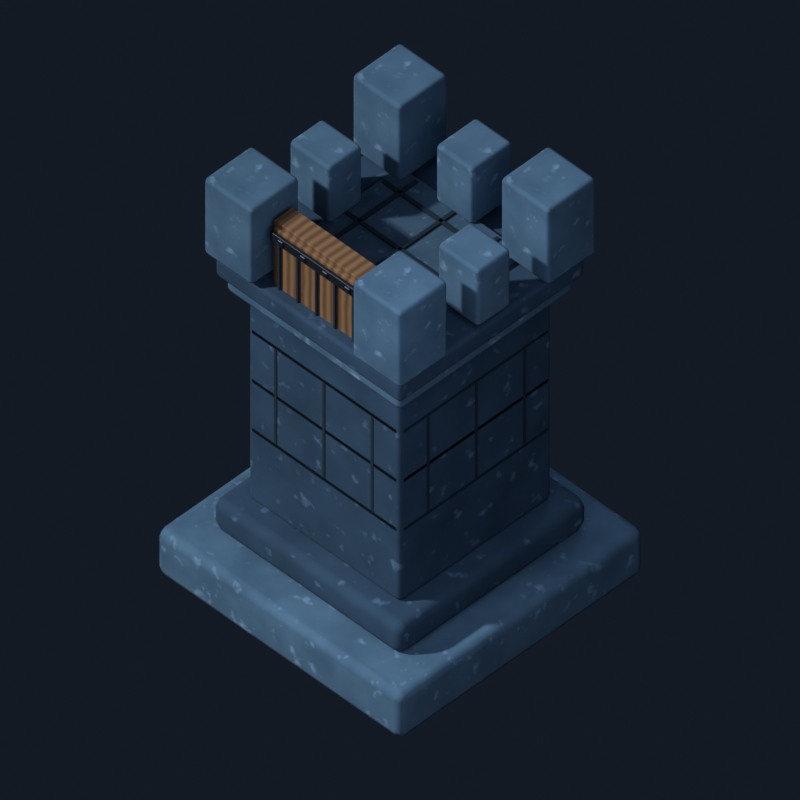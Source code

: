 # Source: v2-simple-base.blend  (saved by Blender 5.1.30; exported with 4.5.12 LTS)
import bpy
from mathutils import Matrix  # noqa: F401  (used for matrix-valued properties, if any)

bpy.ops.wm.read_factory_settings(use_empty=True)
scene = bpy.context.scene
scene.name = 'Scene'

# ---- collections
col_collection = bpy.data.collections.new('Collection'); scene.collection.children.link(col_collection)

# ---- materials (node trees are filled in below, after node groups)
mat_lit_cap_stone = bpy.data.materials.new('lit cap stone')
mat_lit_cap_stone.diffuse_color = (0.09, 0.18, 0.265, 1.0)
mat_navy_stone = bpy.data.materials.new('navy stone')
mat_navy_stone.diffuse_color = (0.03, 0.075, 0.13, 1.0)
mat_dark_seam = bpy.data.materials.new('dark seam')
mat_dark_seam.diffuse_color = (0.006, 0.018, 0.03, 1.0)
mat_courtyard_stone = bpy.data.materials.new('courtyard stone')
mat_courtyard_stone.diffuse_color = (0.055, 0.11, 0.165, 1.0)
mat_gate_wood = bpy.data.materials.new('gate wood')
mat_gate_wood.diffuse_color = (0.28, 0.14, 0.055, 1.0)
mat_gate_iron = bpy.data.materials.new('gate iron')
mat_gate_iron.diffuse_color = (0.06, 0.07, 0.085, 1.0)

# ---- material node trees
mat_lit_cap_stone.use_nodes = True; mat_lit_cap_stone.node_tree.nodes.clear()
_N = mat_lit_cap_stone.node_tree.nodes; _L = mat_lit_cap_stone.node_tree.links
n0 = _N.new('ShaderNodeOutputMaterial'); n0.name = 'Material Output'; n0.location = (0, 0)
n1 = _N.new('ShaderNodeBsdfPrincipled'); n1.name = 'Principled BSDF'; n1.location = (0, 0)
n1.inputs[2].default_value = 0.9
n2 = _N.new('ShaderNodeTexCoord'); n2.name = 'Texture Coordinate'; n2.location = (0, 0)
n3 = _N.new('ShaderNodeTexNoise'); n3.name = 'Noise Texture'; n3.location = (0, 0)
n3.width = 145
n3.inputs[2].default_value = 5.5
n3.inputs[3].default_value = 6.0
n4 = _N.new('ShaderNodeValToRGB'); n4.name = 'Color Ramp'; n4.location = (0, 0)
while len(n4.color_ramp.elements) > 1: n4.color_ramp.elements.remove(n4.color_ramp.elements[-1])
n4.color_ramp.elements[0].position = 0.25; n4.color_ramp.elements[0].color = (0.045, 0.1, 0.16, 1.0)
_e = n4.color_ramp.elements.new(0.75); _e.color = (0.09, 0.18, 0.265, 1.0)
n5 = _N.new('ShaderNodeTexNoise'); n5.name = 'Noise Texture.001'; n5.location = (0, 0)
n5.width = 145
n5.inputs[2].default_value = 17.6
n6 = _N.new('ShaderNodeValToRGB'); n6.name = 'Color Ramp.001'; n6.location = (0, 0)
while len(n6.color_ramp.elements) > 1: n6.color_ramp.elements.remove(n6.color_ramp.elements[-1])
n6.color_ramp.elements[0].position = 0.62; n6.color_ramp.elements[0].color = (0.0, 0.0, 0.0, 1.0)
_e = n6.color_ramp.elements.new(0.78); _e.color = (0.24, 0.36, 0.46, 1.0)
n7 = _N.new('ShaderNodeMixRGB'); n7.name = 'Mix (Legacy)'; n7.location = (0, 0)
n7.blend_type = 'ADD'
_L.new(n2.outputs[3], n3.inputs[0])
_L.new(n2.outputs[3], n5.inputs[0])
_L.new(n3.outputs[0], n4.inputs[0])
_L.new(n5.outputs[0], n6.inputs[0])
_L.new(n4.outputs[0], n7.inputs[1])
_L.new(n6.outputs[0], n7.inputs[2])
_L.new(n7.outputs[0], n1.inputs[0])
_L.new(n1.outputs[0], n0.inputs[0])
n0.is_active_output = True
mat_navy_stone.use_nodes = True; mat_navy_stone.node_tree.nodes.clear()
_N = mat_navy_stone.node_tree.nodes; _L = mat_navy_stone.node_tree.links
n0 = _N.new('ShaderNodeOutputMaterial'); n0.name = 'Material Output'; n0.location = (0, 0)
n1 = _N.new('ShaderNodeBsdfPrincipled'); n1.name = 'Principled BSDF'; n1.location = (0, 0)
n1.inputs[2].default_value = 0.9
n2 = _N.new('ShaderNodeTexCoord'); n2.name = 'Texture Coordinate'; n2.location = (0, 0)
n3 = _N.new('ShaderNodeTexNoise'); n3.name = 'Noise Texture'; n3.location = (0, 0)
n3.width = 145
n3.inputs[2].default_value = 4.5
n3.inputs[3].default_value = 6.0
n4 = _N.new('ShaderNodeValToRGB'); n4.name = 'Color Ramp'; n4.location = (0, 0)
while len(n4.color_ramp.elements) > 1: n4.color_ramp.elements.remove(n4.color_ramp.elements[-1])
n4.color_ramp.elements[0].position = 0.2; n4.color_ramp.elements[0].color = (0.012, 0.035, 0.065, 1.0)
_e = n4.color_ramp.elements.new(0.8); _e.color = (0.03, 0.075, 0.13, 1.0)
n5 = _N.new('ShaderNodeTexNoise'); n5.name = 'Noise Texture.001'; n5.location = (0, 0)
n5.width = 145
n5.inputs[2].default_value = 14.4
n6 = _N.new('ShaderNodeValToRGB'); n6.name = 'Color Ramp.001'; n6.location = (0, 0)
while len(n6.color_ramp.elements) > 1: n6.color_ramp.elements.remove(n6.color_ramp.elements[-1])
n6.color_ramp.elements[0].position = 0.62; n6.color_ramp.elements[0].color = (0.0, 0.0, 0.0, 1.0)
_e = n6.color_ramp.elements.new(0.78); _e.color = (0.16, 0.26, 0.36, 1.0)
n7 = _N.new('ShaderNodeMixRGB'); n7.name = 'Mix (Legacy)'; n7.location = (0, 0)
n7.blend_type = 'ADD'
_L.new(n2.outputs[3], n3.inputs[0])
_L.new(n2.outputs[3], n5.inputs[0])
_L.new(n3.outputs[0], n4.inputs[0])
_L.new(n5.outputs[0], n6.inputs[0])
_L.new(n4.outputs[0], n7.inputs[1])
_L.new(n6.outputs[0], n7.inputs[2])
_L.new(n7.outputs[0], n1.inputs[0])
_L.new(n1.outputs[0], n0.inputs[0])
n0.is_active_output = True
mat_dark_seam.use_nodes = True; mat_dark_seam.node_tree.nodes.clear()
_N = mat_dark_seam.node_tree.nodes; _L = mat_dark_seam.node_tree.links
n0 = _N.new('ShaderNodeBsdfPrincipled'); n0.name = 'Principled BSDF'; n0.location = (-200, 100)
n0.inputs[0].default_value = (0.006, 0.018, 0.03, 1.0)
n0.inputs[2].default_value = 1.0
n1 = _N.new('ShaderNodeOutputMaterial'); n1.name = 'Material Output'; n1.location = (200, 100)
_L.new(n0.outputs[0], n1.inputs[0])
n1.is_active_output = True
mat_courtyard_stone.use_nodes = True; mat_courtyard_stone.node_tree.nodes.clear()
_N = mat_courtyard_stone.node_tree.nodes; _L = mat_courtyard_stone.node_tree.links
n0 = _N.new('ShaderNodeOutputMaterial'); n0.name = 'Material Output'; n0.location = (0, 0)
n1 = _N.new('ShaderNodeBsdfPrincipled'); n1.name = 'Principled BSDF'; n1.location = (0, 0)
n1.inputs[2].default_value = 0.9
n2 = _N.new('ShaderNodeTexCoord'); n2.name = 'Texture Coordinate'; n2.location = (0, 0)
n3 = _N.new('ShaderNodeTexNoise'); n3.name = 'Noise Texture'; n3.location = (0, 0)
n3.width = 145
n3.inputs[2].default_value = 9.0
n3.inputs[3].default_value = 6.0
n4 = _N.new('ShaderNodeValToRGB'); n4.name = 'Color Ramp'; n4.location = (0, 0)
while len(n4.color_ramp.elements) > 1: n4.color_ramp.elements.remove(n4.color_ramp.elements[-1])
n4.color_ramp.elements[0].position = 0.225; n4.color_ramp.elements[0].color = (0.025, 0.06, 0.1, 1.0)
_e = n4.color_ramp.elements.new(0.775); _e.color = (0.055, 0.11, 0.165, 1.0)
n5 = _N.new('ShaderNodeTexNoise'); n5.name = 'Noise Texture.001'; n5.location = (0, 0)
n5.width = 145
n5.inputs[2].default_value = 28.8
n6 = _N.new('ShaderNodeValToRGB'); n6.name = 'Color Ramp.001'; n6.location = (0, 0)
while len(n6.color_ramp.elements) > 1: n6.color_ramp.elements.remove(n6.color_ramp.elements[-1])
n6.color_ramp.elements[0].position = 0.62; n6.color_ramp.elements[0].color = (0.0, 0.0, 0.0, 1.0)
_e = n6.color_ramp.elements.new(0.78); _e.color = (0.18, 0.28, 0.36, 1.0)
n7 = _N.new('ShaderNodeMixRGB'); n7.name = 'Mix (Legacy)'; n7.location = (0, 0)
n7.blend_type = 'ADD'
_L.new(n2.outputs[3], n3.inputs[0])
_L.new(n2.outputs[3], n5.inputs[0])
_L.new(n3.outputs[0], n4.inputs[0])
_L.new(n5.outputs[0], n6.inputs[0])
_L.new(n4.outputs[0], n7.inputs[1])
_L.new(n6.outputs[0], n7.inputs[2])
_L.new(n7.outputs[0], n1.inputs[0])
_L.new(n1.outputs[0], n0.inputs[0])
n0.is_active_output = True
mat_gate_wood.use_nodes = True; mat_gate_wood.node_tree.nodes.clear()
_N = mat_gate_wood.node_tree.nodes; _L = mat_gate_wood.node_tree.links
n0 = _N.new('ShaderNodeOutputMaterial'); n0.name = 'Material Output'; n0.location = (0, 0)
n1 = _N.new('ShaderNodeBsdfPrincipled'); n1.name = 'Principled BSDF'; n1.location = (0, 0)
n1.inputs[2].default_value = 0.78
n2 = _N.new('ShaderNodeTexCoord'); n2.name = 'Texture Coordinate'; n2.location = (0, 0)
n3 = _N.new('ShaderNodeTexWave'); n3.name = 'Wave Texture'; n3.location = (0, 0)
n3.width = 160
n3.inputs[1].default_value = 8.0
n3.inputs[2].default_value = 1.6
n4 = _N.new('ShaderNodeValToRGB'); n4.name = 'Color Ramp'; n4.location = (0, 0)
while len(n4.color_ramp.elements) > 1: n4.color_ramp.elements.remove(n4.color_ramp.elements[-1])
n4.color_ramp.elements[0].position = 0.0; n4.color_ramp.elements[0].color = (0.13, 0.06, 0.022, 1.0)
_e = n4.color_ramp.elements.new(1.0); _e.color = (0.28, 0.14, 0.055, 1.0)
n5 = _N.new('ShaderNodeBump'); n5.name = 'Bump'; n5.location = (0, 0)
n5.inputs[0].default_value = 0.3
_L.new(n2.outputs[3], n3.inputs[0])
_L.new(n3.outputs[1], n4.inputs[0])
_L.new(n4.outputs[0], n1.inputs[0])
_L.new(n3.outputs[1], n5.inputs[3])
_L.new(n5.outputs[0], n1.inputs[5])
_L.new(n1.outputs[0], n0.inputs[0])
n0.is_active_output = True
mat_gate_iron.use_nodes = True; mat_gate_iron.node_tree.nodes.clear()
_N = mat_gate_iron.node_tree.nodes; _L = mat_gate_iron.node_tree.links
n0 = _N.new('ShaderNodeBsdfPrincipled'); n0.name = 'Principled BSDF'; n0.location = (-200, 100)
n0.inputs[0].default_value = (0.06, 0.07, 0.085, 1.0)
n0.inputs[1].default_value = 0.85
n0.inputs[2].default_value = 0.45
n1 = _N.new('ShaderNodeOutputMaterial'); n1.name = 'Material Output'; n1.location = (200, 100)
_L.new(n0.outputs[0], n1.inputs[0])
n1.is_active_output = True

# ---- world
world_world = bpy.data.worlds.new('World'); scene.world = world_world
world_world.use_nodes = True; world_world.node_tree.nodes.clear()
_N = world_world.node_tree.nodes; _L = world_world.node_tree.links
n0 = _N.new('ShaderNodeBackground'); n0.name = 'Background'; n0.location = (-200, 100)
n0.inputs[0].default_value = (0.02, 0.03, 0.05, 1.0)
n0.inputs[1].default_value = 0.35
n1 = _N.new('ShaderNodeOutputWorld'); n1.name = 'World Output'; n1.location = (200, 100)
_L.new(n0.outputs[0], n1.inputs[0])
n1.is_active_output = True

# ---- cameras
cam_camera = bpy.data.cameras.new('Camera')
cam_camera.type = 'ORTHO'
cam_camera.ortho_scale = 3.05

# ---- lights
light_sun = bpy.data.lights.new('Sun', 'SUN')
light_sun.color = (0.85, 0.92, 1.0)
light_sun.angle = 0.05236
light_sun.energy = 3.0
light_area = bpy.data.lights.new('Area', 'AREA')
light_area.color = (0.7, 0.78, 1.0)
light_area.energy = 130.0
light_area.size = 6.0
light_area.size_y = 1.0
light_area_001 = bpy.data.lights.new('Area.001', 'AREA')
light_area_001.color = (0.55, 0.7, 1.0)
light_area_001.energy = 80.0
light_area_001.size = 4.0
light_area_001.size_y = 1.0

# ---- meshes
me_cube = bpy.data.meshes.new('Cube')
me_cube.from_pydata([(-0.66, -0.66, -0.12), (-0.66, -0.66, 0.12), (-0.66, 0.66, -0.12), (-0.66, 0.66, 0.12), (0.66, -0.66, -0.12), (0.66, -0.66, 0.12), (0.66, 0.66, -0.12), (0.66, 0.66, 0.12)], [], [(0, 1, 3, 2), (2, 3, 7, 6), (6, 7, 5, 4), (4, 5, 1, 0), (2, 6, 4, 0), (7, 3, 1, 5)])
_uv = me_cube.uv_layers.new(name='UVMap')
_uv.uv.foreach_set('vector', [0.375, 0.0, 0.625, 0.0, 0.625, 0.25, 0.375, 0.25, 0.375, 0.25, 0.625, 0.25, 0.625, 0.5, 0.375, 0.5, 0.375, 0.5, 0.625, 0.5, 0.625, 0.75, 0.375, 0.75, 0.375, 0.75, 0.625, 0.75, 0.625, 1.0, 0.375, 1.0, 0.125, 0.5, 0.375, 0.5, 0.375, 0.75, 0.125, 0.75, 0.625, 0.5, 0.875, 0.5, 0.875, 0.75, 0.625, 0.75])
me_cube.materials.append(mat_lit_cap_stone)
me_cube.update()
me_cube_001 = bpy.data.meshes.new('Cube.001')
me_cube_001.from_pydata([(-0.51, -0.51, -0.08), (-0.51, -0.51, 0.08), (-0.51, 0.51, -0.08), (-0.51, 0.51, 0.08), (0.51, -0.51, -0.08), (0.51, -0.51, 0.08), (0.51, 0.51, -0.08), (0.51, 0.51, 0.08)], [], [(0, 1, 3, 2), (2, 3, 7, 6), (6, 7, 5, 4), (4, 5, 1, 0), (2, 6, 4, 0), (7, 3, 1, 5)])
_uv = me_cube_001.uv_layers.new(name='UVMap')
_uv.uv.foreach_set('vector', [0.375, 0.0, 0.625, 0.0, 0.625, 0.25, 0.375, 0.25, 0.375, 0.25, 0.625, 0.25, 0.625, 0.5, 0.375, 0.5, 0.375, 0.5, 0.625, 0.5, 0.625, 0.75, 0.375, 0.75, 0.375, 0.75, 0.625, 0.75, 0.625, 1.0, 0.375, 1.0, 0.125, 0.5, 0.375, 0.5, 0.375, 0.75, 0.125, 0.75, 0.625, 0.5, 0.875, 0.5, 0.875, 0.75, 0.625, 0.75])
me_cube_001.materials.append(mat_navy_stone)
me_cube_001.update()
me_cube_002 = bpy.data.meshes.new('Cube.002')
me_cube_002.from_pydata([(-0.41, -0.41, -0.57), (-0.41, -0.41, 0.57), (-0.41, 0.41, -0.57), (-0.41, 0.41, 0.57), (0.41, -0.41, -0.57), (0.41, -0.41, 0.57), (0.41, 0.41, -0.57), (0.41, 0.41, 0.57)], [], [(0, 1, 3, 2), (2, 3, 7, 6), (6, 7, 5, 4), (4, 5, 1, 0), (2, 6, 4, 0), (7, 3, 1, 5)])
_uv = me_cube_002.uv_layers.new(name='UVMap')
_uv.uv.foreach_set('vector', [0.375, 0.0, 0.625, 0.0, 0.625, 0.25, 0.375, 0.25, 0.375, 0.25, 0.625, 0.25, 0.625, 0.5, 0.375, 0.5, 0.375, 0.5, 0.625, 0.5, 0.625, 0.75, 0.375, 0.75, 0.375, 0.75, 0.625, 0.75, 0.625, 1.0, 0.375, 1.0, 0.125, 0.5, 0.375, 0.5, 0.375, 0.75, 0.125, 0.75, 0.625, 0.5, 0.875, 0.5, 0.875, 0.75, 0.625, 0.75])
me_cube_002.materials.append(mat_navy_stone)
me_cube_002.update()
me_cube_003 = bpy.data.meshes.new('Cube.003')
me_cube_003.from_pydata([(-0.39, -0.006, -0.01), (-0.39, -0.006, 0.01), (-0.39, 0.006, -0.01), (-0.39, 0.006, 0.01), (0.39, -0.006, -0.01), (0.39, -0.006, 0.01), (0.39, 0.006, -0.01), (0.39, 0.006, 0.01)], [], [(0, 1, 3, 2), (2, 3, 7, 6), (6, 7, 5, 4), (4, 5, 1, 0), (2, 6, 4, 0), (7, 3, 1, 5)])
_uv = me_cube_003.uv_layers.new(name='UVMap')
_uv.uv.foreach_set('vector', [0.375, 0.0, 0.625, 0.0, 0.625, 0.25, 0.375, 0.25, 0.375, 0.25, 0.625, 0.25, 0.625, 0.5, 0.375, 0.5, 0.375, 0.5, 0.625, 0.5, 0.625, 0.75, 0.375, 0.75, 0.375, 0.75, 0.625, 0.75, 0.625, 1.0, 0.375, 1.0, 0.125, 0.5, 0.375, 0.5, 0.375, 0.75, 0.125, 0.75, 0.625, 0.5, 0.875, 0.5, 0.875, 0.75, 0.625, 0.75])
me_cube_003.materials.append(mat_dark_seam)
me_cube_003.update()
me_cube_004 = bpy.data.meshes.new('Cube.004')
me_cube_004.from_pydata([(-0.006, -0.39, -0.01), (-0.006, -0.39, 0.01), (-0.006, 0.39, -0.01), (-0.006, 0.39, 0.01), (0.006, -0.39, -0.01), (0.006, -0.39, 0.01), (0.006, 0.39, -0.01), (0.006, 0.39, 0.01)], [], [(0, 1, 3, 2), (2, 3, 7, 6), (6, 7, 5, 4), (4, 5, 1, 0), (2, 6, 4, 0), (7, 3, 1, 5)])
_uv = me_cube_004.uv_layers.new(name='UVMap')
_uv.uv.foreach_set('vector', [0.375, 0.0, 0.625, 0.0, 0.625, 0.25, 0.375, 0.25, 0.375, 0.25, 0.625, 0.25, 0.625, 0.5, 0.375, 0.5, 0.375, 0.5, 0.625, 0.5, 0.625, 0.75, 0.375, 0.75, 0.375, 0.75, 0.625, 0.75, 0.625, 1.0, 0.375, 1.0, 0.125, 0.5, 0.375, 0.5, 0.375, 0.75, 0.125, 0.75, 0.625, 0.5, 0.875, 0.5, 0.875, 0.75, 0.625, 0.75])
me_cube_004.materials.append(mat_dark_seam)
me_cube_004.update()
me_cube_005 = bpy.data.meshes.new('Cube.005')
me_cube_005.from_pydata([(-0.39, -0.006, -0.01), (-0.39, -0.006, 0.01), (-0.39, 0.006, -0.01), (-0.39, 0.006, 0.01), (0.39, -0.006, -0.01), (0.39, -0.006, 0.01), (0.39, 0.006, -0.01), (0.39, 0.006, 0.01)], [], [(0, 1, 3, 2), (2, 3, 7, 6), (6, 7, 5, 4), (4, 5, 1, 0), (2, 6, 4, 0), (7, 3, 1, 5)])
_uv = me_cube_005.uv_layers.new(name='UVMap')
_uv.uv.foreach_set('vector', [0.375, 0.0, 0.625, 0.0, 0.625, 0.25, 0.375, 0.25, 0.375, 0.25, 0.625, 0.25, 0.625, 0.5, 0.375, 0.5, 0.375, 0.5, 0.625, 0.5, 0.625, 0.75, 0.375, 0.75, 0.375, 0.75, 0.625, 0.75, 0.625, 1.0, 0.375, 1.0, 0.125, 0.5, 0.375, 0.5, 0.375, 0.75, 0.125, 0.75, 0.625, 0.5, 0.875, 0.5, 0.875, 0.75, 0.625, 0.75])
me_cube_005.materials.append(mat_dark_seam)
me_cube_005.update()
me_cube_006 = bpy.data.meshes.new('Cube.006')
me_cube_006.from_pydata([(-0.006, -0.39, -0.01), (-0.006, -0.39, 0.01), (-0.006, 0.39, -0.01), (-0.006, 0.39, 0.01), (0.006, -0.39, -0.01), (0.006, -0.39, 0.01), (0.006, 0.39, -0.01), (0.006, 0.39, 0.01)], [], [(0, 1, 3, 2), (2, 3, 7, 6), (6, 7, 5, 4), (4, 5, 1, 0), (2, 6, 4, 0), (7, 3, 1, 5)])
_uv = me_cube_006.uv_layers.new(name='UVMap')
_uv.uv.foreach_set('vector', [0.375, 0.0, 0.625, 0.0, 0.625, 0.25, 0.375, 0.25, 0.375, 0.25, 0.625, 0.25, 0.625, 0.5, 0.375, 0.5, 0.375, 0.5, 0.625, 0.5, 0.625, 0.75, 0.375, 0.75, 0.375, 0.75, 0.625, 0.75, 0.625, 1.0, 0.375, 1.0, 0.125, 0.5, 0.375, 0.5, 0.375, 0.75, 0.125, 0.75, 0.625, 0.5, 0.875, 0.5, 0.875, 0.75, 0.625, 0.75])
me_cube_006.materials.append(mat_dark_seam)
me_cube_006.update()
me_cube_007 = bpy.data.meshes.new('Cube.007')
me_cube_007.from_pydata([(-0.39, -0.006, -0.01), (-0.39, -0.006, 0.01), (-0.39, 0.006, -0.01), (-0.39, 0.006, 0.01), (0.39, -0.006, -0.01), (0.39, -0.006, 0.01), (0.39, 0.006, -0.01), (0.39, 0.006, 0.01)], [], [(0, 1, 3, 2), (2, 3, 7, 6), (6, 7, 5, 4), (4, 5, 1, 0), (2, 6, 4, 0), (7, 3, 1, 5)])
_uv = me_cube_007.uv_layers.new(name='UVMap')
_uv.uv.foreach_set('vector', [0.375, 0.0, 0.625, 0.0, 0.625, 0.25, 0.375, 0.25, 0.375, 0.25, 0.625, 0.25, 0.625, 0.5, 0.375, 0.5, 0.375, 0.5, 0.625, 0.5, 0.625, 0.75, 0.375, 0.75, 0.375, 0.75, 0.625, 0.75, 0.625, 1.0, 0.375, 1.0, 0.125, 0.5, 0.375, 0.5, 0.375, 0.75, 0.125, 0.75, 0.625, 0.5, 0.875, 0.5, 0.875, 0.75, 0.625, 0.75])
me_cube_007.materials.append(mat_dark_seam)
me_cube_007.update()
me_cube_008 = bpy.data.meshes.new('Cube.008')
me_cube_008.from_pydata([(-0.006, -0.39, -0.01), (-0.006, -0.39, 0.01), (-0.006, 0.39, -0.01), (-0.006, 0.39, 0.01), (0.006, -0.39, -0.01), (0.006, -0.39, 0.01), (0.006, 0.39, -0.01), (0.006, 0.39, 0.01)], [], [(0, 1, 3, 2), (2, 3, 7, 6), (6, 7, 5, 4), (4, 5, 1, 0), (2, 6, 4, 0), (7, 3, 1, 5)])
_uv = me_cube_008.uv_layers.new(name='UVMap')
_uv.uv.foreach_set('vector', [0.375, 0.0, 0.625, 0.0, 0.625, 0.25, 0.375, 0.25, 0.375, 0.25, 0.625, 0.25, 0.625, 0.5, 0.375, 0.5, 0.375, 0.5, 0.625, 0.5, 0.625, 0.75, 0.375, 0.75, 0.375, 0.75, 0.625, 0.75, 0.625, 1.0, 0.375, 1.0, 0.125, 0.5, 0.375, 0.5, 0.375, 0.75, 0.125, 0.75, 0.625, 0.5, 0.875, 0.5, 0.875, 0.75, 0.625, 0.75])
me_cube_008.materials.append(mat_dark_seam)
me_cube_008.update()
me_cube_009 = bpy.data.meshes.new('Cube.009')
me_cube_009.from_pydata([(-0.007, -0.007, -0.25), (-0.007, -0.007, 0.25), (-0.007, 0.007, -0.25), (-0.007, 0.007, 0.25), (0.007, -0.007, -0.25), (0.007, -0.007, 0.25), (0.007, 0.007, -0.25), (0.007, 0.007, 0.25)], [], [(0, 1, 3, 2), (2, 3, 7, 6), (6, 7, 5, 4), (4, 5, 1, 0), (2, 6, 4, 0), (7, 3, 1, 5)])
_uv = me_cube_009.uv_layers.new(name='UVMap')
_uv.uv.foreach_set('vector', [0.375, 0.0, 0.625, 0.0, 0.625, 0.25, 0.375, 0.25, 0.375, 0.25, 0.625, 0.25, 0.625, 0.5, 0.375, 0.5, 0.375, 0.5, 0.625, 0.5, 0.625, 0.75, 0.375, 0.75, 0.375, 0.75, 0.625, 0.75, 0.625, 1.0, 0.375, 1.0, 0.125, 0.5, 0.375, 0.5, 0.375, 0.75, 0.125, 0.75, 0.625, 0.5, 0.875, 0.5, 0.875, 0.75, 0.625, 0.75])
me_cube_009.materials.append(mat_dark_seam)
me_cube_009.update()
me_cube_010 = bpy.data.meshes.new('Cube.010')
me_cube_010.from_pydata([(-0.007, -0.007, -0.25), (-0.007, -0.007, 0.25), (-0.007, 0.007, -0.25), (-0.007, 0.007, 0.25), (0.007, -0.007, -0.25), (0.007, -0.007, 0.25), (0.007, 0.007, -0.25), (0.007, 0.007, 0.25)], [], [(0, 1, 3, 2), (2, 3, 7, 6), (6, 7, 5, 4), (4, 5, 1, 0), (2, 6, 4, 0), (7, 3, 1, 5)])
_uv = me_cube_010.uv_layers.new(name='UVMap')
_uv.uv.foreach_set('vector', [0.375, 0.0, 0.625, 0.0, 0.625, 0.25, 0.375, 0.25, 0.375, 0.25, 0.625, 0.25, 0.625, 0.5, 0.375, 0.5, 0.375, 0.5, 0.625, 0.5, 0.625, 0.75, 0.375, 0.75, 0.375, 0.75, 0.625, 0.75, 0.625, 1.0, 0.375, 1.0, 0.125, 0.5, 0.375, 0.5, 0.375, 0.75, 0.125, 0.75, 0.625, 0.5, 0.875, 0.5, 0.875, 0.75, 0.625, 0.75])
me_cube_010.materials.append(mat_dark_seam)
me_cube_010.update()
me_cube_011 = bpy.data.meshes.new('Cube.011')
me_cube_011.from_pydata([(-0.007, -0.007, -0.25), (-0.007, -0.007, 0.25), (-0.007, 0.007, -0.25), (-0.007, 0.007, 0.25), (0.007, -0.007, -0.25), (0.007, -0.007, 0.25), (0.007, 0.007, -0.25), (0.007, 0.007, 0.25)], [], [(0, 1, 3, 2), (2, 3, 7, 6), (6, 7, 5, 4), (4, 5, 1, 0), (2, 6, 4, 0), (7, 3, 1, 5)])
_uv = me_cube_011.uv_layers.new(name='UVMap')
_uv.uv.foreach_set('vector', [0.375, 0.0, 0.625, 0.0, 0.625, 0.25, 0.375, 0.25, 0.375, 0.25, 0.625, 0.25, 0.625, 0.5, 0.375, 0.5, 0.375, 0.5, 0.625, 0.5, 0.625, 0.75, 0.375, 0.75, 0.375, 0.75, 0.625, 0.75, 0.625, 1.0, 0.375, 1.0, 0.125, 0.5, 0.375, 0.5, 0.375, 0.75, 0.125, 0.75, 0.625, 0.5, 0.875, 0.5, 0.875, 0.75, 0.625, 0.75])
me_cube_011.materials.append(mat_dark_seam)
me_cube_011.update()
me_cube_012 = bpy.data.meshes.new('Cube.012')
me_cube_012.from_pydata([(-0.007, -0.007, -0.25), (-0.007, -0.007, 0.25), (-0.007, 0.007, -0.25), (-0.007, 0.007, 0.25), (0.007, -0.007, -0.25), (0.007, -0.007, 0.25), (0.007, 0.007, -0.25), (0.007, 0.007, 0.25)], [], [(0, 1, 3, 2), (2, 3, 7, 6), (6, 7, 5, 4), (4, 5, 1, 0), (2, 6, 4, 0), (7, 3, 1, 5)])
_uv = me_cube_012.uv_layers.new(name='UVMap')
_uv.uv.foreach_set('vector', [0.375, 0.0, 0.625, 0.0, 0.625, 0.25, 0.375, 0.25, 0.375, 0.25, 0.625, 0.25, 0.625, 0.5, 0.375, 0.5, 0.375, 0.5, 0.625, 0.5, 0.625, 0.75, 0.375, 0.75, 0.375, 0.75, 0.625, 0.75, 0.625, 1.0, 0.375, 1.0, 0.125, 0.5, 0.375, 0.5, 0.375, 0.75, 0.125, 0.75, 0.625, 0.5, 0.875, 0.5, 0.875, 0.75, 0.625, 0.75])
me_cube_012.materials.append(mat_dark_seam)
me_cube_012.update()
me_cube_013 = bpy.data.meshes.new('Cube.013')
me_cube_013.from_pydata([(-0.007, -0.007, -0.25), (-0.007, -0.007, 0.25), (-0.007, 0.007, -0.25), (-0.007, 0.007, 0.25), (0.007, -0.007, -0.25), (0.007, -0.007, 0.25), (0.007, 0.007, -0.25), (0.007, 0.007, 0.25)], [], [(0, 1, 3, 2), (2, 3, 7, 6), (6, 7, 5, 4), (4, 5, 1, 0), (2, 6, 4, 0), (7, 3, 1, 5)])
_uv = me_cube_013.uv_layers.new(name='UVMap')
_uv.uv.foreach_set('vector', [0.375, 0.0, 0.625, 0.0, 0.625, 0.25, 0.375, 0.25, 0.375, 0.25, 0.625, 0.25, 0.625, 0.5, 0.375, 0.5, 0.375, 0.5, 0.625, 0.5, 0.625, 0.75, 0.375, 0.75, 0.375, 0.75, 0.625, 0.75, 0.625, 1.0, 0.375, 1.0, 0.125, 0.5, 0.375, 0.5, 0.375, 0.75, 0.125, 0.75, 0.625, 0.5, 0.875, 0.5, 0.875, 0.75, 0.625, 0.75])
me_cube_013.materials.append(mat_dark_seam)
me_cube_013.update()
me_cube_014 = bpy.data.meshes.new('Cube.014')
me_cube_014.from_pydata([(-0.007, -0.007, -0.25), (-0.007, -0.007, 0.25), (-0.007, 0.007, -0.25), (-0.007, 0.007, 0.25), (0.007, -0.007, -0.25), (0.007, -0.007, 0.25), (0.007, 0.007, -0.25), (0.007, 0.007, 0.25)], [], [(0, 1, 3, 2), (2, 3, 7, 6), (6, 7, 5, 4), (4, 5, 1, 0), (2, 6, 4, 0), (7, 3, 1, 5)])
_uv = me_cube_014.uv_layers.new(name='UVMap')
_uv.uv.foreach_set('vector', [0.375, 0.0, 0.625, 0.0, 0.625, 0.25, 0.375, 0.25, 0.375, 0.25, 0.625, 0.25, 0.625, 0.5, 0.375, 0.5, 0.375, 0.5, 0.625, 0.5, 0.625, 0.75, 0.375, 0.75, 0.375, 0.75, 0.625, 0.75, 0.625, 1.0, 0.375, 1.0, 0.125, 0.5, 0.375, 0.5, 0.375, 0.75, 0.125, 0.75, 0.625, 0.5, 0.875, 0.5, 0.875, 0.75, 0.625, 0.75])
me_cube_014.materials.append(mat_dark_seam)
me_cube_014.update()
me_cube_015 = bpy.data.meshes.new('Cube.015')
me_cube_015.from_pydata([(-0.47, -0.47, -0.05), (-0.47, -0.47, 0.05), (-0.47, 0.47, -0.05), (-0.47, 0.47, 0.05), (0.47, -0.47, -0.05), (0.47, -0.47, 0.05), (0.47, 0.47, -0.05), (0.47, 0.47, 0.05)], [], [(0, 1, 3, 2), (2, 3, 7, 6), (6, 7, 5, 4), (4, 5, 1, 0), (2, 6, 4, 0), (7, 3, 1, 5)])
_uv = me_cube_015.uv_layers.new(name='UVMap')
_uv.uv.foreach_set('vector', [0.375, 0.0, 0.625, 0.0, 0.625, 0.25, 0.375, 0.25, 0.375, 0.25, 0.625, 0.25, 0.625, 0.5, 0.375, 0.5, 0.375, 0.5, 0.625, 0.5, 0.625, 0.75, 0.375, 0.75, 0.375, 0.75, 0.625, 0.75, 0.625, 1.0, 0.375, 1.0, 0.125, 0.5, 0.375, 0.5, 0.375, 0.75, 0.125, 0.75, 0.625, 0.5, 0.875, 0.5, 0.875, 0.75, 0.625, 0.75])
me_cube_015.materials.append(mat_lit_cap_stone)
me_cube_015.update()
me_cube_016 = bpy.data.meshes.new('Cube.016')
me_cube_016.from_pydata([(-0.5, -0.5, -0.05), (-0.5, -0.5, 0.05), (-0.5, 0.5, -0.05), (-0.5, 0.5, 0.05), (0.5, -0.5, -0.05), (0.5, -0.5, 0.05), (0.5, 0.5, -0.05), (0.5, 0.5, 0.05)], [], [(0, 1, 3, 2), (2, 3, 7, 6), (6, 7, 5, 4), (4, 5, 1, 0), (2, 6, 4, 0), (7, 3, 1, 5)])
_uv = me_cube_016.uv_layers.new(name='UVMap')
_uv.uv.foreach_set('vector', [0.375, 0.0, 0.625, 0.0, 0.625, 0.25, 0.375, 0.25, 0.375, 0.25, 0.625, 0.25, 0.625, 0.5, 0.375, 0.5, 0.375, 0.5, 0.625, 0.5, 0.625, 0.75, 0.375, 0.75, 0.375, 0.75, 0.625, 0.75, 0.625, 1.0, 0.375, 1.0, 0.125, 0.5, 0.375, 0.5, 0.375, 0.75, 0.125, 0.75, 0.625, 0.5, 0.875, 0.5, 0.875, 0.75, 0.625, 0.75])
me_cube_016.materials.append(mat_navy_stone)
me_cube_016.update()
me_cube_017 = bpy.data.meshes.new('Cube.017')
me_cube_017.from_pydata([(-0.33, -0.33, -0.025), (-0.33, -0.33, 0.025), (-0.33, 0.33, -0.025), (-0.33, 0.33, 0.025), (0.33, -0.33, -0.025), (0.33, -0.33, 0.025), (0.33, 0.33, -0.025), (0.33, 0.33, 0.025)], [], [(0, 1, 3, 2), (2, 3, 7, 6), (6, 7, 5, 4), (4, 5, 1, 0), (2, 6, 4, 0), (7, 3, 1, 5)])
_uv = me_cube_017.uv_layers.new(name='UVMap')
_uv.uv.foreach_set('vector', [0.375, 0.0, 0.625, 0.0, 0.625, 0.25, 0.375, 0.25, 0.375, 0.25, 0.625, 0.25, 0.625, 0.5, 0.375, 0.5, 0.375, 0.5, 0.625, 0.5, 0.625, 0.75, 0.375, 0.75, 0.375, 0.75, 0.625, 0.75, 0.625, 1.0, 0.375, 1.0, 0.125, 0.5, 0.375, 0.5, 0.375, 0.75, 0.125, 0.75, 0.625, 0.5, 0.875, 0.5, 0.875, 0.75, 0.625, 0.75])
me_cube_017.materials.append(mat_courtyard_stone)
me_cube_017.update()
me_cube_018 = bpy.data.meshes.new('Cube.018')
me_cube_018.from_pydata([(-0.009, -0.31, -0.009), (-0.009, -0.31, 0.009), (-0.009, 0.31, -0.009), (-0.009, 0.31, 0.009), (0.009, -0.31, -0.009), (0.009, -0.31, 0.009), (0.009, 0.31, -0.009), (0.009, 0.31, 0.009)], [], [(0, 1, 3, 2), (2, 3, 7, 6), (6, 7, 5, 4), (4, 5, 1, 0), (2, 6, 4, 0), (7, 3, 1, 5)])
_uv = me_cube_018.uv_layers.new(name='UVMap')
_uv.uv.foreach_set('vector', [0.375, 0.0, 0.625, 0.0, 0.625, 0.25, 0.375, 0.25, 0.375, 0.25, 0.625, 0.25, 0.625, 0.5, 0.375, 0.5, 0.375, 0.5, 0.625, 0.5, 0.625, 0.75, 0.375, 0.75, 0.375, 0.75, 0.625, 0.75, 0.625, 1.0, 0.375, 1.0, 0.125, 0.5, 0.375, 0.5, 0.375, 0.75, 0.125, 0.75, 0.625, 0.5, 0.875, 0.5, 0.875, 0.75, 0.625, 0.75])
me_cube_018.materials.append(mat_dark_seam)
me_cube_018.update()
me_cube_019 = bpy.data.meshes.new('Cube.019')
me_cube_019.from_pydata([(-0.31, -0.009, -0.009), (-0.31, -0.009, 0.009), (-0.31, 0.009, -0.009), (-0.31, 0.009, 0.009), (0.31, -0.009, -0.009), (0.31, -0.009, 0.009), (0.31, 0.009, -0.009), (0.31, 0.009, 0.009)], [], [(0, 1, 3, 2), (2, 3, 7, 6), (6, 7, 5, 4), (4, 5, 1, 0), (2, 6, 4, 0), (7, 3, 1, 5)])
_uv = me_cube_019.uv_layers.new(name='UVMap')
_uv.uv.foreach_set('vector', [0.375, 0.0, 0.625, 0.0, 0.625, 0.25, 0.375, 0.25, 0.375, 0.25, 0.625, 0.25, 0.625, 0.5, 0.375, 0.5, 0.375, 0.5, 0.625, 0.5, 0.625, 0.75, 0.375, 0.75, 0.375, 0.75, 0.625, 0.75, 0.625, 1.0, 0.375, 1.0, 0.125, 0.5, 0.375, 0.5, 0.375, 0.75, 0.125, 0.75, 0.625, 0.5, 0.875, 0.5, 0.875, 0.75, 0.625, 0.75])
me_cube_019.materials.append(mat_dark_seam)
me_cube_019.update()
me_cube_020 = bpy.data.meshes.new('Cube.020')
me_cube_020.from_pydata([(-0.009, -0.31, -0.009), (-0.009, -0.31, 0.009), (-0.009, 0.31, -0.009), (-0.009, 0.31, 0.009), (0.009, -0.31, -0.009), (0.009, -0.31, 0.009), (0.009, 0.31, -0.009), (0.009, 0.31, 0.009)], [], [(0, 1, 3, 2), (2, 3, 7, 6), (6, 7, 5, 4), (4, 5, 1, 0), (2, 6, 4, 0), (7, 3, 1, 5)])
_uv = me_cube_020.uv_layers.new(name='UVMap')
_uv.uv.foreach_set('vector', [0.375, 0.0, 0.625, 0.0, 0.625, 0.25, 0.375, 0.25, 0.375, 0.25, 0.625, 0.25, 0.625, 0.5, 0.375, 0.5, 0.375, 0.5, 0.625, 0.5, 0.625, 0.75, 0.375, 0.75, 0.375, 0.75, 0.625, 0.75, 0.625, 1.0, 0.375, 1.0, 0.125, 0.5, 0.375, 0.5, 0.375, 0.75, 0.125, 0.75, 0.625, 0.5, 0.875, 0.5, 0.875, 0.75, 0.625, 0.75])
me_cube_020.materials.append(mat_dark_seam)
me_cube_020.update()
me_cube_021 = bpy.data.meshes.new('Cube.021')
me_cube_021.from_pydata([(-0.31, -0.009, -0.009), (-0.31, -0.009, 0.009), (-0.31, 0.009, -0.009), (-0.31, 0.009, 0.009), (0.31, -0.009, -0.009), (0.31, -0.009, 0.009), (0.31, 0.009, -0.009), (0.31, 0.009, 0.009)], [], [(0, 1, 3, 2), (2, 3, 7, 6), (6, 7, 5, 4), (4, 5, 1, 0), (2, 6, 4, 0), (7, 3, 1, 5)])
_uv = me_cube_021.uv_layers.new(name='UVMap')
_uv.uv.foreach_set('vector', [0.375, 0.0, 0.625, 0.0, 0.625, 0.25, 0.375, 0.25, 0.375, 0.25, 0.625, 0.25, 0.625, 0.5, 0.375, 0.5, 0.375, 0.5, 0.625, 0.5, 0.625, 0.75, 0.375, 0.75, 0.375, 0.75, 0.625, 0.75, 0.625, 1.0, 0.375, 1.0, 0.125, 0.5, 0.375, 0.5, 0.375, 0.75, 0.125, 0.75, 0.625, 0.5, 0.875, 0.5, 0.875, 0.75, 0.625, 0.75])
me_cube_021.materials.append(mat_dark_seam)
me_cube_021.update()
me_cube_022 = bpy.data.meshes.new('Cube.022')
me_cube_022.from_pydata([(-0.009, -0.31, -0.009), (-0.009, -0.31, 0.009), (-0.009, 0.31, -0.009), (-0.009, 0.31, 0.009), (0.009, -0.31, -0.009), (0.009, -0.31, 0.009), (0.009, 0.31, -0.009), (0.009, 0.31, 0.009)], [], [(0, 1, 3, 2), (2, 3, 7, 6), (6, 7, 5, 4), (4, 5, 1, 0), (2, 6, 4, 0), (7, 3, 1, 5)])
_uv = me_cube_022.uv_layers.new(name='UVMap')
_uv.uv.foreach_set('vector', [0.375, 0.0, 0.625, 0.0, 0.625, 0.25, 0.375, 0.25, 0.375, 0.25, 0.625, 0.25, 0.625, 0.5, 0.375, 0.5, 0.375, 0.5, 0.625, 0.5, 0.625, 0.75, 0.375, 0.75, 0.375, 0.75, 0.625, 0.75, 0.625, 1.0, 0.375, 1.0, 0.125, 0.5, 0.375, 0.5, 0.375, 0.75, 0.125, 0.75, 0.625, 0.5, 0.875, 0.5, 0.875, 0.75, 0.625, 0.75])
me_cube_022.materials.append(mat_dark_seam)
me_cube_022.update()
me_cube_023 = bpy.data.meshes.new('Cube.023')
me_cube_023.from_pydata([(-0.31, -0.009, -0.009), (-0.31, -0.009, 0.009), (-0.31, 0.009, -0.009), (-0.31, 0.009, 0.009), (0.31, -0.009, -0.009), (0.31, -0.009, 0.009), (0.31, 0.009, -0.009), (0.31, 0.009, 0.009)], [], [(0, 1, 3, 2), (2, 3, 7, 6), (6, 7, 5, 4), (4, 5, 1, 0), (2, 6, 4, 0), (7, 3, 1, 5)])
_uv = me_cube_023.uv_layers.new(name='UVMap')
_uv.uv.foreach_set('vector', [0.375, 0.0, 0.625, 0.0, 0.625, 0.25, 0.375, 0.25, 0.375, 0.25, 0.625, 0.25, 0.625, 0.5, 0.375, 0.5, 0.375, 0.5, 0.625, 0.5, 0.625, 0.75, 0.375, 0.75, 0.375, 0.75, 0.625, 0.75, 0.625, 1.0, 0.375, 1.0, 0.125, 0.5, 0.375, 0.5, 0.375, 0.75, 0.125, 0.75, 0.625, 0.5, 0.875, 0.5, 0.875, 0.75, 0.625, 0.75])
me_cube_023.materials.append(mat_dark_seam)
me_cube_023.update()
me_cube_024 = bpy.data.meshes.new('Cube.024')
me_cube_024.from_pydata([(-0.13, -0.13, -0.2), (-0.13, -0.13, 0.2), (-0.13, 0.13, -0.2), (-0.13, 0.13, 0.2), (0.13, -0.13, -0.2), (0.13, -0.13, 0.2), (0.13, 0.13, -0.2), (0.13, 0.13, 0.2)], [], [(0, 1, 3, 2), (2, 3, 7, 6), (6, 7, 5, 4), (4, 5, 1, 0), (2, 6, 4, 0), (7, 3, 1, 5)])
_uv = me_cube_024.uv_layers.new(name='UVMap')
_uv.uv.foreach_set('vector', [0.375, 0.0, 0.625, 0.0, 0.625, 0.25, 0.375, 0.25, 0.375, 0.25, 0.625, 0.25, 0.625, 0.5, 0.375, 0.5, 0.375, 0.5, 0.625, 0.5, 0.625, 0.75, 0.375, 0.75, 0.375, 0.75, 0.625, 0.75, 0.625, 1.0, 0.375, 1.0, 0.125, 0.5, 0.375, 0.5, 0.375, 0.75, 0.125, 0.75, 0.625, 0.5, 0.875, 0.5, 0.875, 0.75, 0.625, 0.75])
me_cube_024.materials.append(mat_lit_cap_stone)
me_cube_024.update()
me_cube_025 = bpy.data.meshes.new('Cube.025')
me_cube_025.from_pydata([(-0.13, -0.13, -0.2), (-0.13, -0.13, 0.2), (-0.13, 0.13, -0.2), (-0.13, 0.13, 0.2), (0.13, -0.13, -0.2), (0.13, -0.13, 0.2), (0.13, 0.13, -0.2), (0.13, 0.13, 0.2)], [], [(0, 1, 3, 2), (2, 3, 7, 6), (6, 7, 5, 4), (4, 5, 1, 0), (2, 6, 4, 0), (7, 3, 1, 5)])
_uv = me_cube_025.uv_layers.new(name='UVMap')
_uv.uv.foreach_set('vector', [0.375, 0.0, 0.625, 0.0, 0.625, 0.25, 0.375, 0.25, 0.375, 0.25, 0.625, 0.25, 0.625, 0.5, 0.375, 0.5, 0.375, 0.5, 0.625, 0.5, 0.625, 0.75, 0.375, 0.75, 0.375, 0.75, 0.625, 0.75, 0.625, 1.0, 0.375, 1.0, 0.125, 0.5, 0.375, 0.5, 0.375, 0.75, 0.125, 0.75, 0.625, 0.5, 0.875, 0.5, 0.875, 0.75, 0.625, 0.75])
me_cube_025.materials.append(mat_lit_cap_stone)
me_cube_025.update()
me_cube_026 = bpy.data.meshes.new('Cube.026')
me_cube_026.from_pydata([(-0.13, -0.13, -0.2), (-0.13, -0.13, 0.2), (-0.13, 0.13, -0.2), (-0.13, 0.13, 0.2), (0.13, -0.13, -0.2), (0.13, -0.13, 0.2), (0.13, 0.13, -0.2), (0.13, 0.13, 0.2)], [], [(0, 1, 3, 2), (2, 3, 7, 6), (6, 7, 5, 4), (4, 5, 1, 0), (2, 6, 4, 0), (7, 3, 1, 5)])
_uv = me_cube_026.uv_layers.new(name='UVMap')
_uv.uv.foreach_set('vector', [0.375, 0.0, 0.625, 0.0, 0.625, 0.25, 0.375, 0.25, 0.375, 0.25, 0.625, 0.25, 0.625, 0.5, 0.375, 0.5, 0.375, 0.5, 0.625, 0.5, 0.625, 0.75, 0.375, 0.75, 0.375, 0.75, 0.625, 0.75, 0.625, 1.0, 0.375, 1.0, 0.125, 0.5, 0.375, 0.5, 0.375, 0.75, 0.125, 0.75, 0.625, 0.5, 0.875, 0.5, 0.875, 0.75, 0.625, 0.75])
me_cube_026.materials.append(mat_lit_cap_stone)
me_cube_026.update()
me_cube_027 = bpy.data.meshes.new('Cube.027')
me_cube_027.from_pydata([(-0.13, -0.13, -0.2), (-0.13, -0.13, 0.2), (-0.13, 0.13, -0.2), (-0.13, 0.13, 0.2), (0.13, -0.13, -0.2), (0.13, -0.13, 0.2), (0.13, 0.13, -0.2), (0.13, 0.13, 0.2)], [], [(0, 1, 3, 2), (2, 3, 7, 6), (6, 7, 5, 4), (4, 5, 1, 0), (2, 6, 4, 0), (7, 3, 1, 5)])
_uv = me_cube_027.uv_layers.new(name='UVMap')
_uv.uv.foreach_set('vector', [0.375, 0.0, 0.625, 0.0, 0.625, 0.25, 0.375, 0.25, 0.375, 0.25, 0.625, 0.25, 0.625, 0.5, 0.375, 0.5, 0.375, 0.5, 0.625, 0.5, 0.625, 0.75, 0.375, 0.75, 0.375, 0.75, 0.625, 0.75, 0.625, 1.0, 0.375, 1.0, 0.125, 0.5, 0.375, 0.5, 0.375, 0.75, 0.125, 0.75, 0.625, 0.5, 0.875, 0.5, 0.875, 0.75, 0.625, 0.75])
me_cube_027.materials.append(mat_lit_cap_stone)
me_cube_027.update()
me_cube_028 = bpy.data.meshes.new('Cube.028')
me_cube_028.from_pydata([(-0.11, -0.09, -0.15), (-0.11, -0.09, 0.15), (-0.11, 0.09, -0.15), (-0.11, 0.09, 0.15), (0.11, -0.09, -0.15), (0.11, -0.09, 0.15), (0.11, 0.09, -0.15), (0.11, 0.09, 0.15)], [], [(0, 1, 3, 2), (2, 3, 7, 6), (6, 7, 5, 4), (4, 5, 1, 0), (2, 6, 4, 0), (7, 3, 1, 5)])
_uv = me_cube_028.uv_layers.new(name='UVMap')
_uv.uv.foreach_set('vector', [0.375, 0.0, 0.625, 0.0, 0.625, 0.25, 0.375, 0.25, 0.375, 0.25, 0.625, 0.25, 0.625, 0.5, 0.375, 0.5, 0.375, 0.5, 0.625, 0.5, 0.625, 0.75, 0.375, 0.75, 0.375, 0.75, 0.625, 0.75, 0.625, 1.0, 0.375, 1.0, 0.125, 0.5, 0.375, 0.5, 0.375, 0.75, 0.125, 0.75, 0.625, 0.5, 0.875, 0.5, 0.875, 0.75, 0.625, 0.75])
me_cube_028.materials.append(mat_lit_cap_stone)
me_cube_028.update()
me_cube_029 = bpy.data.meshes.new('Cube.029')
me_cube_029.from_pydata([(-0.11, -0.09, -0.15), (-0.11, -0.09, 0.15), (-0.11, 0.09, -0.15), (-0.11, 0.09, 0.15), (0.11, -0.09, -0.15), (0.11, -0.09, 0.15), (0.11, 0.09, -0.15), (0.11, 0.09, 0.15)], [], [(0, 1, 3, 2), (2, 3, 7, 6), (6, 7, 5, 4), (4, 5, 1, 0), (2, 6, 4, 0), (7, 3, 1, 5)])
_uv = me_cube_029.uv_layers.new(name='UVMap')
_uv.uv.foreach_set('vector', [0.375, 0.0, 0.625, 0.0, 0.625, 0.25, 0.375, 0.25, 0.375, 0.25, 0.625, 0.25, 0.625, 0.5, 0.375, 0.5, 0.375, 0.5, 0.625, 0.5, 0.625, 0.75, 0.375, 0.75, 0.375, 0.75, 0.625, 0.75, 0.625, 1.0, 0.375, 1.0, 0.125, 0.5, 0.375, 0.5, 0.375, 0.75, 0.125, 0.75, 0.625, 0.5, 0.875, 0.5, 0.875, 0.75, 0.625, 0.75])
me_cube_029.materials.append(mat_lit_cap_stone)
me_cube_029.update()
me_cube_030 = bpy.data.meshes.new('Cube.030')
me_cube_030.from_pydata([(-0.1, -0.11, -0.15), (-0.1, -0.11, 0.15), (-0.1, 0.11, -0.15), (-0.1, 0.11, 0.15), (0.1, -0.11, -0.15), (0.1, -0.11, 0.15), (0.1, 0.11, -0.15), (0.1, 0.11, 0.15)], [], [(0, 1, 3, 2), (2, 3, 7, 6), (6, 7, 5, 4), (4, 5, 1, 0), (2, 6, 4, 0), (7, 3, 1, 5)])
_uv = me_cube_030.uv_layers.new(name='UVMap')
_uv.uv.foreach_set('vector', [0.375, 0.0, 0.625, 0.0, 0.625, 0.25, 0.375, 0.25, 0.375, 0.25, 0.625, 0.25, 0.625, 0.5, 0.375, 0.5, 0.375, 0.5, 0.625, 0.5, 0.625, 0.75, 0.375, 0.75, 0.375, 0.75, 0.625, 0.75, 0.625, 1.0, 0.375, 1.0, 0.125, 0.5, 0.375, 0.5, 0.375, 0.75, 0.125, 0.75, 0.625, 0.5, 0.875, 0.5, 0.875, 0.75, 0.625, 0.75])
me_cube_030.materials.append(mat_lit_cap_stone)
me_cube_030.update()
me_cube_031 = bpy.data.meshes.new('Cube.031')
me_cube_031.from_pydata([(-0.25, -0.05, -0.22), (-0.25, -0.05, 0.22), (-0.25, 0.05, -0.22), (-0.25, 0.05, 0.22), (0.25, -0.05, -0.22), (0.25, -0.05, 0.22), (0.25, 0.05, -0.22), (0.25, 0.05, 0.22)], [], [(0, 1, 3, 2), (2, 3, 7, 6), (6, 7, 5, 4), (4, 5, 1, 0), (2, 6, 4, 0), (7, 3, 1, 5)])
_uv = me_cube_031.uv_layers.new(name='UVMap')
_uv.uv.foreach_set('vector', [0.375, 0.0, 0.625, 0.0, 0.625, 0.25, 0.375, 0.25, 0.375, 0.25, 0.625, 0.25, 0.625, 0.5, 0.375, 0.5, 0.375, 0.5, 0.625, 0.5, 0.625, 0.75, 0.375, 0.75, 0.375, 0.75, 0.625, 0.75, 0.625, 1.0, 0.375, 1.0, 0.125, 0.5, 0.375, 0.5, 0.375, 0.75, 0.125, 0.75, 0.625, 0.5, 0.875, 0.5, 0.875, 0.75, 0.625, 0.75])
me_cube_031.materials.append(mat_gate_wood)
me_cube_031.update()
me_cube_032 = bpy.data.meshes.new('Cube.032')
me_cube_032.from_pydata([(-0.24, -0.025, -0.2), (-0.24, -0.025, 0.2), (-0.24, 0.025, -0.2), (-0.24, 0.025, 0.2), (0.24, -0.025, -0.2), (0.24, -0.025, 0.2), (0.24, 0.025, -0.2), (0.24, 0.025, 0.2)], [], [(0, 1, 3, 2), (2, 3, 7, 6), (6, 7, 5, 4), (4, 5, 1, 0), (2, 6, 4, 0), (7, 3, 1, 5)])
_uv = me_cube_032.uv_layers.new(name='UVMap')
_uv.uv.foreach_set('vector', [0.375, 0.0, 0.625, 0.0, 0.625, 0.25, 0.375, 0.25, 0.375, 0.25, 0.625, 0.25, 0.625, 0.5, 0.375, 0.5, 0.375, 0.5, 0.625, 0.5, 0.625, 0.75, 0.375, 0.75, 0.375, 0.75, 0.625, 0.75, 0.625, 1.0, 0.375, 1.0, 0.125, 0.5, 0.375, 0.5, 0.375, 0.75, 0.125, 0.75, 0.625, 0.5, 0.875, 0.5, 0.875, 0.75, 0.625, 0.75])
me_cube_032.materials.append(mat_gate_wood)
me_cube_032.update()
me_cube_033 = bpy.data.meshes.new('Cube.033')
me_cube_033.from_pydata([(-0.005, -0.006, -0.185), (-0.005, -0.006, 0.185), (-0.005, 0.006, -0.185), (-0.005, 0.006, 0.185), (0.005, -0.006, -0.185), (0.005, -0.006, 0.185), (0.005, 0.006, -0.185), (0.005, 0.006, 0.185)], [], [(0, 1, 3, 2), (2, 3, 7, 6), (6, 7, 5, 4), (4, 5, 1, 0), (2, 6, 4, 0), (7, 3, 1, 5)])
_uv = me_cube_033.uv_layers.new(name='UVMap')
_uv.uv.foreach_set('vector', [0.375, 0.0, 0.625, 0.0, 0.625, 0.25, 0.375, 0.25, 0.375, 0.25, 0.625, 0.25, 0.625, 0.5, 0.375, 0.5, 0.375, 0.5, 0.625, 0.5, 0.625, 0.75, 0.375, 0.75, 0.375, 0.75, 0.625, 0.75, 0.625, 1.0, 0.375, 1.0, 0.125, 0.5, 0.375, 0.5, 0.375, 0.75, 0.125, 0.75, 0.625, 0.5, 0.875, 0.5, 0.875, 0.75, 0.625, 0.75])
me_cube_033.materials.append(mat_dark_seam)
me_cube_033.update()
me_cube_034 = bpy.data.meshes.new('Cube.034')
me_cube_034.from_pydata([(-0.005, -0.006, -0.185), (-0.005, -0.006, 0.185), (-0.005, 0.006, -0.185), (-0.005, 0.006, 0.185), (0.005, -0.006, -0.185), (0.005, -0.006, 0.185), (0.005, 0.006, -0.185), (0.005, 0.006, 0.185)], [], [(0, 1, 3, 2), (2, 3, 7, 6), (6, 7, 5, 4), (4, 5, 1, 0), (2, 6, 4, 0), (7, 3, 1, 5)])
_uv = me_cube_034.uv_layers.new(name='UVMap')
_uv.uv.foreach_set('vector', [0.375, 0.0, 0.625, 0.0, 0.625, 0.25, 0.375, 0.25, 0.375, 0.25, 0.625, 0.25, 0.625, 0.5, 0.375, 0.5, 0.375, 0.5, 0.625, 0.5, 0.625, 0.75, 0.375, 0.75, 0.375, 0.75, 0.625, 0.75, 0.625, 1.0, 0.375, 1.0, 0.125, 0.5, 0.375, 0.5, 0.375, 0.75, 0.125, 0.75, 0.625, 0.5, 0.875, 0.5, 0.875, 0.75, 0.625, 0.75])
me_cube_034.materials.append(mat_dark_seam)
me_cube_034.update()
me_cube_035 = bpy.data.meshes.new('Cube.035')
me_cube_035.from_pydata([(-0.005, -0.006, -0.185), (-0.005, -0.006, 0.185), (-0.005, 0.006, -0.185), (-0.005, 0.006, 0.185), (0.005, -0.006, -0.185), (0.005, -0.006, 0.185), (0.005, 0.006, -0.185), (0.005, 0.006, 0.185)], [], [(0, 1, 3, 2), (2, 3, 7, 6), (6, 7, 5, 4), (4, 5, 1, 0), (2, 6, 4, 0), (7, 3, 1, 5)])
_uv = me_cube_035.uv_layers.new(name='UVMap')
_uv.uv.foreach_set('vector', [0.375, 0.0, 0.625, 0.0, 0.625, 0.25, 0.375, 0.25, 0.375, 0.25, 0.625, 0.25, 0.625, 0.5, 0.375, 0.5, 0.375, 0.5, 0.625, 0.5, 0.625, 0.75, 0.375, 0.75, 0.375, 0.75, 0.625, 0.75, 0.625, 1.0, 0.375, 1.0, 0.125, 0.5, 0.375, 0.5, 0.375, 0.75, 0.125, 0.75, 0.625, 0.5, 0.875, 0.5, 0.875, 0.75, 0.625, 0.75])
me_cube_035.materials.append(mat_dark_seam)
me_cube_035.update()
me_cube_036 = bpy.data.meshes.new('Cube.036')
me_cube_036.from_pydata([(-0.005, -0.006, -0.185), (-0.005, -0.006, 0.185), (-0.005, 0.006, -0.185), (-0.005, 0.006, 0.185), (0.005, -0.006, -0.185), (0.005, -0.006, 0.185), (0.005, 0.006, -0.185), (0.005, 0.006, 0.185)], [], [(0, 1, 3, 2), (2, 3, 7, 6), (6, 7, 5, 4), (4, 5, 1, 0), (2, 6, 4, 0), (7, 3, 1, 5)])
_uv = me_cube_036.uv_layers.new(name='UVMap')
_uv.uv.foreach_set('vector', [0.375, 0.0, 0.625, 0.0, 0.625, 0.25, 0.375, 0.25, 0.375, 0.25, 0.625, 0.25, 0.625, 0.5, 0.375, 0.5, 0.375, 0.5, 0.625, 0.5, 0.625, 0.75, 0.375, 0.75, 0.375, 0.75, 0.625, 0.75, 0.625, 1.0, 0.375, 1.0, 0.125, 0.5, 0.375, 0.5, 0.375, 0.75, 0.125, 0.75, 0.625, 0.5, 0.875, 0.5, 0.875, 0.75, 0.625, 0.75])
me_cube_036.materials.append(mat_dark_seam)
me_cube_036.update()
me_cube_037 = bpy.data.meshes.new('Cube.037')
me_cube_037.from_pydata([(-0.005, -0.006, -0.185), (-0.005, -0.006, 0.185), (-0.005, 0.006, -0.185), (-0.005, 0.006, 0.185), (0.005, -0.006, -0.185), (0.005, -0.006, 0.185), (0.005, 0.006, -0.185), (0.005, 0.006, 0.185)], [], [(0, 1, 3, 2), (2, 3, 7, 6), (6, 7, 5, 4), (4, 5, 1, 0), (2, 6, 4, 0), (7, 3, 1, 5)])
_uv = me_cube_037.uv_layers.new(name='UVMap')
_uv.uv.foreach_set('vector', [0.375, 0.0, 0.625, 0.0, 0.625, 0.25, 0.375, 0.25, 0.375, 0.25, 0.625, 0.25, 0.625, 0.5, 0.375, 0.5, 0.375, 0.5, 0.625, 0.5, 0.625, 0.75, 0.375, 0.75, 0.375, 0.75, 0.625, 0.75, 0.625, 1.0, 0.375, 1.0, 0.125, 0.5, 0.375, 0.5, 0.375, 0.75, 0.125, 0.75, 0.625, 0.5, 0.875, 0.5, 0.875, 0.75, 0.625, 0.75])
me_cube_037.materials.append(mat_dark_seam)
me_cube_037.update()
me_cube_038 = bpy.data.meshes.new('Cube.038')
me_cube_038.from_pydata([(-0.24, -0.007, -0.0225), (-0.24, -0.007, 0.0225), (-0.24, 0.007, -0.0225), (-0.24, 0.007, 0.0225), (0.24, -0.007, -0.0225), (0.24, -0.007, 0.0225), (0.24, 0.007, -0.0225), (0.24, 0.007, 0.0225)], [], [(0, 1, 3, 2), (2, 3, 7, 6), (6, 7, 5, 4), (4, 5, 1, 0), (2, 6, 4, 0), (7, 3, 1, 5)])
_uv = me_cube_038.uv_layers.new(name='UVMap')
_uv.uv.foreach_set('vector', [0.375, 0.0, 0.625, 0.0, 0.625, 0.25, 0.375, 0.25, 0.375, 0.25, 0.625, 0.25, 0.625, 0.5, 0.375, 0.5, 0.375, 0.5, 0.625, 0.5, 0.625, 0.75, 0.375, 0.75, 0.375, 0.75, 0.625, 0.75, 0.625, 1.0, 0.375, 1.0, 0.125, 0.5, 0.375, 0.5, 0.375, 0.75, 0.125, 0.75, 0.625, 0.5, 0.875, 0.5, 0.875, 0.75, 0.625, 0.75])
me_cube_038.materials.append(mat_gate_iron)
me_cube_038.update()
me_cube_039 = bpy.data.meshes.new('Cube.039')
me_cube_039.from_pydata([(-0.014, -0.006, -0.014), (-0.014, -0.006, 0.014), (-0.014, 0.006, -0.014), (-0.014, 0.006, 0.014), (0.014, -0.006, -0.014), (0.014, -0.006, 0.014), (0.014, 0.006, -0.014), (0.014, 0.006, 0.014)], [], [(0, 1, 3, 2), (2, 3, 7, 6), (6, 7, 5, 4), (4, 5, 1, 0), (2, 6, 4, 0), (7, 3, 1, 5)])
_uv = me_cube_039.uv_layers.new(name='UVMap')
_uv.uv.foreach_set('vector', [0.375, 0.0, 0.625, 0.0, 0.625, 0.25, 0.375, 0.25, 0.375, 0.25, 0.625, 0.25, 0.625, 0.5, 0.375, 0.5, 0.375, 0.5, 0.625, 0.5, 0.625, 0.75, 0.375, 0.75, 0.375, 0.75, 0.625, 0.75, 0.625, 1.0, 0.375, 1.0, 0.125, 0.5, 0.375, 0.5, 0.375, 0.75, 0.125, 0.75, 0.625, 0.5, 0.875, 0.5, 0.875, 0.75, 0.625, 0.75])
me_cube_039.materials.append(mat_gate_iron)
me_cube_039.update()
me_cube_040 = bpy.data.meshes.new('Cube.040')
me_cube_040.from_pydata([(-0.014, -0.006, -0.014), (-0.014, -0.006, 0.014), (-0.014, 0.006, -0.014), (-0.014, 0.006, 0.014), (0.014, -0.006, -0.014), (0.014, -0.006, 0.014), (0.014, 0.006, -0.014), (0.014, 0.006, 0.014)], [], [(0, 1, 3, 2), (2, 3, 7, 6), (6, 7, 5, 4), (4, 5, 1, 0), (2, 6, 4, 0), (7, 3, 1, 5)])
_uv = me_cube_040.uv_layers.new(name='UVMap')
_uv.uv.foreach_set('vector', [0.375, 0.0, 0.625, 0.0, 0.625, 0.25, 0.375, 0.25, 0.375, 0.25, 0.625, 0.25, 0.625, 0.5, 0.375, 0.5, 0.375, 0.5, 0.625, 0.5, 0.625, 0.75, 0.375, 0.75, 0.375, 0.75, 0.625, 0.75, 0.625, 1.0, 0.375, 1.0, 0.125, 0.5, 0.375, 0.5, 0.375, 0.75, 0.125, 0.75, 0.625, 0.5, 0.875, 0.5, 0.875, 0.75, 0.625, 0.75])
me_cube_040.materials.append(mat_gate_iron)
me_cube_040.update()
me_cube_041 = bpy.data.meshes.new('Cube.041')
me_cube_041.from_pydata([(-0.014, -0.006, -0.014), (-0.014, -0.006, 0.014), (-0.014, 0.006, -0.014), (-0.014, 0.006, 0.014), (0.014, -0.006, -0.014), (0.014, -0.006, 0.014), (0.014, 0.006, -0.014), (0.014, 0.006, 0.014)], [], [(0, 1, 3, 2), (2, 3, 7, 6), (6, 7, 5, 4), (4, 5, 1, 0), (2, 6, 4, 0), (7, 3, 1, 5)])
_uv = me_cube_041.uv_layers.new(name='UVMap')
_uv.uv.foreach_set('vector', [0.375, 0.0, 0.625, 0.0, 0.625, 0.25, 0.375, 0.25, 0.375, 0.25, 0.625, 0.25, 0.625, 0.5, 0.375, 0.5, 0.375, 0.5, 0.625, 0.5, 0.625, 0.75, 0.375, 0.75, 0.375, 0.75, 0.625, 0.75, 0.625, 1.0, 0.375, 1.0, 0.125, 0.5, 0.375, 0.5, 0.375, 0.75, 0.125, 0.75, 0.625, 0.5, 0.875, 0.5, 0.875, 0.75, 0.625, 0.75])
me_cube_041.materials.append(mat_gate_iron)
me_cube_041.update()
me_cube_042 = bpy.data.meshes.new('Cube.042')
me_cube_042.from_pydata([(-0.014, -0.006, -0.014), (-0.014, -0.006, 0.014), (-0.014, 0.006, -0.014), (-0.014, 0.006, 0.014), (0.014, -0.006, -0.014), (0.014, -0.006, 0.014), (0.014, 0.006, -0.014), (0.014, 0.006, 0.014)], [], [(0, 1, 3, 2), (2, 3, 7, 6), (6, 7, 5, 4), (4, 5, 1, 0), (2, 6, 4, 0), (7, 3, 1, 5)])
_uv = me_cube_042.uv_layers.new(name='UVMap')
_uv.uv.foreach_set('vector', [0.375, 0.0, 0.625, 0.0, 0.625, 0.25, 0.375, 0.25, 0.375, 0.25, 0.625, 0.25, 0.625, 0.5, 0.375, 0.5, 0.375, 0.5, 0.625, 0.5, 0.625, 0.75, 0.375, 0.75, 0.375, 0.75, 0.625, 0.75, 0.625, 1.0, 0.375, 1.0, 0.125, 0.5, 0.375, 0.5, 0.375, 0.75, 0.125, 0.75, 0.625, 0.5, 0.875, 0.5, 0.875, 0.75, 0.625, 0.75])
me_cube_042.materials.append(mat_gate_iron)
me_cube_042.update()
me_cube_043 = bpy.data.meshes.new('Cube.043')
me_cube_043.from_pydata([(-0.24, -0.007, -0.0225), (-0.24, -0.007, 0.0225), (-0.24, 0.007, -0.0225), (-0.24, 0.007, 0.0225), (0.24, -0.007, -0.0225), (0.24, -0.007, 0.0225), (0.24, 0.007, -0.0225), (0.24, 0.007, 0.0225)], [], [(0, 1, 3, 2), (2, 3, 7, 6), (6, 7, 5, 4), (4, 5, 1, 0), (2, 6, 4, 0), (7, 3, 1, 5)])
_uv = me_cube_043.uv_layers.new(name='UVMap')
_uv.uv.foreach_set('vector', [0.375, 0.0, 0.625, 0.0, 0.625, 0.25, 0.375, 0.25, 0.375, 0.25, 0.625, 0.25, 0.625, 0.5, 0.375, 0.5, 0.375, 0.5, 0.625, 0.5, 0.625, 0.75, 0.375, 0.75, 0.375, 0.75, 0.625, 0.75, 0.625, 1.0, 0.375, 1.0, 0.125, 0.5, 0.375, 0.5, 0.375, 0.75, 0.125, 0.75, 0.625, 0.5, 0.875, 0.5, 0.875, 0.75, 0.625, 0.75])
me_cube_043.materials.append(mat_gate_iron)
me_cube_043.update()
me_cube_044 = bpy.data.meshes.new('Cube.044')
me_cube_044.from_pydata([(-0.014, -0.006, -0.014), (-0.014, -0.006, 0.014), (-0.014, 0.006, -0.014), (-0.014, 0.006, 0.014), (0.014, -0.006, -0.014), (0.014, -0.006, 0.014), (0.014, 0.006, -0.014), (0.014, 0.006, 0.014)], [], [(0, 1, 3, 2), (2, 3, 7, 6), (6, 7, 5, 4), (4, 5, 1, 0), (2, 6, 4, 0), (7, 3, 1, 5)])
_uv = me_cube_044.uv_layers.new(name='UVMap')
_uv.uv.foreach_set('vector', [0.375, 0.0, 0.625, 0.0, 0.625, 0.25, 0.375, 0.25, 0.375, 0.25, 0.625, 0.25, 0.625, 0.5, 0.375, 0.5, 0.375, 0.5, 0.625, 0.5, 0.625, 0.75, 0.375, 0.75, 0.375, 0.75, 0.625, 0.75, 0.625, 1.0, 0.375, 1.0, 0.125, 0.5, 0.375, 0.5, 0.375, 0.75, 0.125, 0.75, 0.625, 0.5, 0.875, 0.5, 0.875, 0.75, 0.625, 0.75])
me_cube_044.materials.append(mat_gate_iron)
me_cube_044.update()
me_cube_045 = bpy.data.meshes.new('Cube.045')
me_cube_045.from_pydata([(-0.014, -0.006, -0.014), (-0.014, -0.006, 0.014), (-0.014, 0.006, -0.014), (-0.014, 0.006, 0.014), (0.014, -0.006, -0.014), (0.014, -0.006, 0.014), (0.014, 0.006, -0.014), (0.014, 0.006, 0.014)], [], [(0, 1, 3, 2), (2, 3, 7, 6), (6, 7, 5, 4), (4, 5, 1, 0), (2, 6, 4, 0), (7, 3, 1, 5)])
_uv = me_cube_045.uv_layers.new(name='UVMap')
_uv.uv.foreach_set('vector', [0.375, 0.0, 0.625, 0.0, 0.625, 0.25, 0.375, 0.25, 0.375, 0.25, 0.625, 0.25, 0.625, 0.5, 0.375, 0.5, 0.375, 0.5, 0.625, 0.5, 0.625, 0.75, 0.375, 0.75, 0.375, 0.75, 0.625, 0.75, 0.625, 1.0, 0.375, 1.0, 0.125, 0.5, 0.375, 0.5, 0.375, 0.75, 0.125, 0.75, 0.625, 0.5, 0.875, 0.5, 0.875, 0.75, 0.625, 0.75])
me_cube_045.materials.append(mat_gate_iron)
me_cube_045.update()
me_cube_046 = bpy.data.meshes.new('Cube.046')
me_cube_046.from_pydata([(-0.014, -0.006, -0.014), (-0.014, -0.006, 0.014), (-0.014, 0.006, -0.014), (-0.014, 0.006, 0.014), (0.014, -0.006, -0.014), (0.014, -0.006, 0.014), (0.014, 0.006, -0.014), (0.014, 0.006, 0.014)], [], [(0, 1, 3, 2), (2, 3, 7, 6), (6, 7, 5, 4), (4, 5, 1, 0), (2, 6, 4, 0), (7, 3, 1, 5)])
_uv = me_cube_046.uv_layers.new(name='UVMap')
_uv.uv.foreach_set('vector', [0.375, 0.0, 0.625, 0.0, 0.625, 0.25, 0.375, 0.25, 0.375, 0.25, 0.625, 0.25, 0.625, 0.5, 0.375, 0.5, 0.375, 0.5, 0.625, 0.5, 0.625, 0.75, 0.375, 0.75, 0.375, 0.75, 0.625, 0.75, 0.625, 1.0, 0.375, 1.0, 0.125, 0.5, 0.375, 0.5, 0.375, 0.75, 0.125, 0.75, 0.625, 0.5, 0.875, 0.5, 0.875, 0.75, 0.625, 0.75])
me_cube_046.materials.append(mat_gate_iron)
me_cube_046.update()
me_cube_047 = bpy.data.meshes.new('Cube.047')
me_cube_047.from_pydata([(-0.014, -0.006, -0.014), (-0.014, -0.006, 0.014), (-0.014, 0.006, -0.014), (-0.014, 0.006, 0.014), (0.014, -0.006, -0.014), (0.014, -0.006, 0.014), (0.014, 0.006, -0.014), (0.014, 0.006, 0.014)], [], [(0, 1, 3, 2), (2, 3, 7, 6), (6, 7, 5, 4), (4, 5, 1, 0), (2, 6, 4, 0), (7, 3, 1, 5)])
_uv = me_cube_047.uv_layers.new(name='UVMap')
_uv.uv.foreach_set('vector', [0.375, 0.0, 0.625, 0.0, 0.625, 0.25, 0.375, 0.25, 0.375, 0.25, 0.625, 0.25, 0.625, 0.5, 0.375, 0.5, 0.375, 0.5, 0.625, 0.5, 0.625, 0.75, 0.375, 0.75, 0.375, 0.75, 0.625, 0.75, 0.625, 1.0, 0.375, 1.0, 0.125, 0.5, 0.375, 0.5, 0.375, 0.75, 0.125, 0.75, 0.625, 0.5, 0.875, 0.5, 0.875, 0.75, 0.625, 0.75])
me_cube_047.materials.append(mat_gate_iron)
me_cube_047.update()

# ---- objects
ob_sun = bpy.data.objects.new('Sun', light_sun)
ob_area = bpy.data.objects.new('Area', light_area)
ob_area_001 = bpy.data.objects.new('Area.001', light_area_001)
ob_camera = bpy.data.objects.new('Camera', cam_camera)
ob_plinth = bpy.data.objects.new('plinth', me_cube)
ob_base_cap = bpy.data.objects.new('base cap', me_cube_001)
ob_shaft = bpy.data.objects.new('shaft', me_cube_002)
ob_front_course_seam = bpy.data.objects.new('front course seam', me_cube_003)
ob_right_course_seam = bpy.data.objects.new('right course seam', me_cube_004)
ob_front_course_seam_001 = bpy.data.objects.new('front course seam.001', me_cube_005)
ob_right_course_seam_001 = bpy.data.objects.new('right course seam.001', me_cube_006)
ob_front_course_seam_002 = bpy.data.objects.new('front course seam.002', me_cube_007)
ob_right_course_seam_002 = bpy.data.objects.new('right course seam.002', me_cube_008)
ob_front_vert_seam = bpy.data.objects.new('front vert seam', me_cube_009)
ob_front_vert_seam_001 = bpy.data.objects.new('front vert seam.001', me_cube_010)
ob_front_vert_seam_002 = bpy.data.objects.new('front vert seam.002', me_cube_011)
ob_right_vert_seam = bpy.data.objects.new('right vert seam', me_cube_012)
ob_right_vert_seam_001 = bpy.data.objects.new('right vert seam.001', me_cube_013)
ob_right_vert_seam_002 = bpy.data.objects.new('right vert seam.002', me_cube_014)
ob_corbel_belt = bpy.data.objects.new('corbel belt', me_cube_015)
ob_top_slab = bpy.data.objects.new('top slab', me_cube_016)
ob_courtyard_floor = bpy.data.objects.new('courtyard floor', me_cube_017)
ob_grout_ns = bpy.data.objects.new('grout ns', me_cube_018)
ob_grout_ew = bpy.data.objects.new('grout ew', me_cube_019)
ob_grout_ns_001 = bpy.data.objects.new('grout ns.001', me_cube_020)
ob_grout_ew_001 = bpy.data.objects.new('grout ew.001', me_cube_021)
ob_grout_ns_002 = bpy.data.objects.new('grout ns.002', me_cube_022)
ob_grout_ew_002 = bpy.data.objects.new('grout ew.002', me_cube_023)
ob_corner_merlon = bpy.data.objects.new('corner merlon', me_cube_024)
ob_corner_merlon_001 = bpy.data.objects.new('corner merlon.001', me_cube_025)
ob_corner_merlon_002 = bpy.data.objects.new('corner merlon.002', me_cube_026)
ob_corner_merlon_003 = bpy.data.objects.new('corner merlon.003', me_cube_027)
ob_side_merlon = bpy.data.objects.new('side merlon', me_cube_028)
ob_side_merlon_001 = bpy.data.objects.new('side merlon.001', me_cube_029)
ob_rear_merlon = bpy.data.objects.new('rear merlon', me_cube_030)
ob_gate_recess = bpy.data.objects.new('gate recess', me_cube_031)
ob_gate_planks = bpy.data.objects.new('gate planks', me_cube_032)
ob_plank_gap = bpy.data.objects.new('plank gap', me_cube_033)
ob_plank_gap_001 = bpy.data.objects.new('plank gap.001', me_cube_034)
ob_plank_gap_002 = bpy.data.objects.new('plank gap.002', me_cube_035)
ob_plank_gap_003 = bpy.data.objects.new('plank gap.003', me_cube_036)
ob_plank_gap_004 = bpy.data.objects.new('plank gap.004', me_cube_037)
ob_iron_band = bpy.data.objects.new('iron band', me_cube_038)
ob_stud = bpy.data.objects.new('stud', me_cube_039)
ob_stud_001 = bpy.data.objects.new('stud.001', me_cube_040)
ob_stud_002 = bpy.data.objects.new('stud.002', me_cube_041)
ob_stud_003 = bpy.data.objects.new('stud.003', me_cube_042)
ob_iron_band_001 = bpy.data.objects.new('iron band.001', me_cube_043)
ob_stud_004 = bpy.data.objects.new('stud.004', me_cube_044)
ob_stud_005 = bpy.data.objects.new('stud.005', me_cube_045)
ob_stud_006 = bpy.data.objects.new('stud.006', me_cube_046)
ob_stud_007 = bpy.data.objects.new('stud.007', me_cube_047)
ob_rook = bpy.data.objects.new('rook', None)

# ---- transforms, parenting, visibility, modifiers, constraints
ob_sun.location = (-3.0, -4.0, 8.0)
ob_sun.rotation_euler = (0.8727, 0.0, -0.6632)
ob_area.location = (3.5, -3.0, 3.0)
ob_area_001.location = (-2.0, 4.0, 4.5)
ob_camera.location = (2.539, -2.539, 4.4)
ob_camera.rotation_euler = (0.8011, -2.283e-08, 0.7854)
ob_plinth.parent = ob_rook
ob_plinth.location = (0.0, 0.0, 0.12)
_m = ob_plinth.modifiers.new('bevel', 'BEVEL')
_m.width = 0.04
_m.width_pct = 0.04
_m.segments = 2
_m.harden_normals = True
_m = ob_plinth.modifiers.new('wn', 'WEIGHTED_NORMAL')
ob_base_cap.parent = ob_rook
ob_base_cap.location = (0.0, 0.0, 0.32)
_m = ob_base_cap.modifiers.new('bevel', 'BEVEL')
_m.width = 0.045
_m.width_pct = 0.045
_m.segments = 2
_m.harden_normals = True
_m = ob_base_cap.modifiers.new('wn', 'WEIGHTED_NORMAL')
ob_shaft.parent = ob_rook
ob_shaft.location = (0.0, 0.0, 0.97)
_m = ob_shaft.modifiers.new('bevel', 'BEVEL')
_m.width = 0.022
_m.width_pct = 0.022
_m.segments = 2
_m.harden_normals = True
_m = ob_shaft.modifiers.new('wn', 'WEIGHTED_NORMAL')
ob_front_course_seam.parent = ob_rook
ob_front_course_seam.location = (0.0, -0.404, 0.78)
_m = ob_front_course_seam.modifiers.new('bevel', 'BEVEL')
_m.width = 0.001
_m.width_pct = 0.001
_m.segments = 2
_m.harden_normals = True
_m = ob_front_course_seam.modifiers.new('wn', 'WEIGHTED_NORMAL')
ob_right_course_seam.parent = ob_rook
ob_right_course_seam.location = (0.404, 0.0, 0.78)
_m = ob_right_course_seam.modifiers.new('bevel', 'BEVEL')
_m.width = 0.001
_m.width_pct = 0.001
_m.segments = 2
_m.harden_normals = True
_m = ob_right_course_seam.modifiers.new('wn', 'WEIGHTED_NORMAL')
ob_front_course_seam_001.parent = ob_rook
ob_front_course_seam_001.location = (0.0, -0.404, 1.04)
_m = ob_front_course_seam_001.modifiers.new('bevel', 'BEVEL')
_m.width = 0.001
_m.width_pct = 0.001
_m.segments = 2
_m.harden_normals = True
_m = ob_front_course_seam_001.modifiers.new('wn', 'WEIGHTED_NORMAL')
ob_right_course_seam_001.parent = ob_rook
ob_right_course_seam_001.location = (0.404, 0.0, 1.04)
_m = ob_right_course_seam_001.modifiers.new('bevel', 'BEVEL')
_m.width = 0.001
_m.width_pct = 0.001
_m.segments = 2
_m.harden_normals = True
_m = ob_right_course_seam_001.modifiers.new('wn', 'WEIGHTED_NORMAL')
ob_front_course_seam_002.parent = ob_rook
ob_front_course_seam_002.location = (0.0, -0.404, 1.3)
_m = ob_front_course_seam_002.modifiers.new('bevel', 'BEVEL')
_m.width = 0.001
_m.width_pct = 0.001
_m.segments = 2
_m.harden_normals = True
_m = ob_front_course_seam_002.modifiers.new('wn', 'WEIGHTED_NORMAL')
ob_right_course_seam_002.parent = ob_rook
ob_right_course_seam_002.location = (0.404, 0.0, 1.3)
_m = ob_right_course_seam_002.modifiers.new('bevel', 'BEVEL')
_m.width = 0.001
_m.width_pct = 0.001
_m.segments = 2
_m.harden_normals = True
_m = ob_right_course_seam_002.modifiers.new('wn', 'WEIGHTED_NORMAL')
ob_front_vert_seam.parent = ob_rook
ob_front_vert_seam.location = (-0.26, -0.406, 1.04)
_m = ob_front_vert_seam.modifiers.new('bevel', 'BEVEL')
_m.width = 0.001
_m.width_pct = 0.001
_m.segments = 2
_m.harden_normals = True
_m = ob_front_vert_seam.modifiers.new('wn', 'WEIGHTED_NORMAL')
ob_front_vert_seam_001.parent = ob_rook
ob_front_vert_seam_001.location = (0.0, -0.406, 1.04)
_m = ob_front_vert_seam_001.modifiers.new('bevel', 'BEVEL')
_m.width = 0.001
_m.width_pct = 0.001
_m.segments = 2
_m.harden_normals = True
_m = ob_front_vert_seam_001.modifiers.new('wn', 'WEIGHTED_NORMAL')
ob_front_vert_seam_002.parent = ob_rook
ob_front_vert_seam_002.location = (0.26, -0.406, 1.04)
_m = ob_front_vert_seam_002.modifiers.new('bevel', 'BEVEL')
_m.width = 0.001
_m.width_pct = 0.001
_m.segments = 2
_m.harden_normals = True
_m = ob_front_vert_seam_002.modifiers.new('wn', 'WEIGHTED_NORMAL')
ob_right_vert_seam.parent = ob_rook
ob_right_vert_seam.location = (0.406, -0.26, 1.04)
_m = ob_right_vert_seam.modifiers.new('bevel', 'BEVEL')
_m.width = 0.001
_m.width_pct = 0.001
_m.segments = 2
_m.harden_normals = True
_m = ob_right_vert_seam.modifiers.new('wn', 'WEIGHTED_NORMAL')
ob_right_vert_seam_001.parent = ob_rook
ob_right_vert_seam_001.location = (0.406, 0.0, 1.04)
_m = ob_right_vert_seam_001.modifiers.new('bevel', 'BEVEL')
_m.width = 0.001
_m.width_pct = 0.001
_m.segments = 2
_m.harden_normals = True
_m = ob_right_vert_seam_001.modifiers.new('wn', 'WEIGHTED_NORMAL')
ob_right_vert_seam_002.parent = ob_rook
ob_right_vert_seam_002.location = (0.406, 0.26, 1.04)
_m = ob_right_vert_seam_002.modifiers.new('bevel', 'BEVEL')
_m.width = 0.001
_m.width_pct = 0.001
_m.segments = 2
_m.harden_normals = True
_m = ob_right_vert_seam_002.modifiers.new('wn', 'WEIGHTED_NORMAL')
ob_corbel_belt.parent = ob_rook
ob_corbel_belt.location = (0.0, 0.0, 1.55)
_m = ob_corbel_belt.modifiers.new('bevel', 'BEVEL')
_m.width = 0.022
_m.width_pct = 0.022
_m.segments = 2
_m.harden_normals = True
_m = ob_corbel_belt.modifiers.new('wn', 'WEIGHTED_NORMAL')
ob_top_slab.parent = ob_rook
ob_top_slab.location = (0.0, 0.0, 1.63)
_m = ob_top_slab.modifiers.new('bevel', 'BEVEL')
_m.width = 0.02
_m.width_pct = 0.02
_m.segments = 2
_m.harden_normals = True
_m = ob_top_slab.modifiers.new('wn', 'WEIGHTED_NORMAL')
ob_courtyard_floor.parent = ob_rook
ob_courtyard_floor.location = (0.0, 0.0, 1.69)
_m = ob_courtyard_floor.modifiers.new('bevel', 'BEVEL')
_m.width = 0.008
_m.width_pct = 0.008
_m.segments = 2
_m.harden_normals = True
_m = ob_courtyard_floor.modifiers.new('wn', 'WEIGHTED_NORMAL')
ob_grout_ns.parent = ob_rook
ob_grout_ns.location = (-0.22, 0.0, 1.715)
_m = ob_grout_ns.modifiers.new('bevel', 'BEVEL')
_m.width = 0.001
_m.width_pct = 0.001
_m.segments = 2
_m.harden_normals = True
_m = ob_grout_ns.modifiers.new('wn', 'WEIGHTED_NORMAL')
ob_grout_ew.parent = ob_rook
ob_grout_ew.location = (0.0, -0.22, 1.715)
_m = ob_grout_ew.modifiers.new('bevel', 'BEVEL')
_m.width = 0.001
_m.width_pct = 0.001
_m.segments = 2
_m.harden_normals = True
_m = ob_grout_ew.modifiers.new('wn', 'WEIGHTED_NORMAL')
ob_grout_ns_001.parent = ob_rook
ob_grout_ns_001.location = (0.0, 0.0, 1.715)
_m = ob_grout_ns_001.modifiers.new('bevel', 'BEVEL')
_m.width = 0.001
_m.width_pct = 0.001
_m.segments = 2
_m.harden_normals = True
_m = ob_grout_ns_001.modifiers.new('wn', 'WEIGHTED_NORMAL')
ob_grout_ew_001.parent = ob_rook
ob_grout_ew_001.location = (0.0, 0.0, 1.715)
_m = ob_grout_ew_001.modifiers.new('bevel', 'BEVEL')
_m.width = 0.001
_m.width_pct = 0.001
_m.segments = 2
_m.harden_normals = True
_m = ob_grout_ew_001.modifiers.new('wn', 'WEIGHTED_NORMAL')
ob_grout_ns_002.parent = ob_rook
ob_grout_ns_002.location = (0.22, 0.0, 1.715)
_m = ob_grout_ns_002.modifiers.new('bevel', 'BEVEL')
_m.width = 0.001
_m.width_pct = 0.001
_m.segments = 2
_m.harden_normals = True
_m = ob_grout_ns_002.modifiers.new('wn', 'WEIGHTED_NORMAL')
ob_grout_ew_002.parent = ob_rook
ob_grout_ew_002.location = (0.0, 0.22, 1.715)
_m = ob_grout_ew_002.modifiers.new('bevel', 'BEVEL')
_m.width = 0.001
_m.width_pct = 0.001
_m.segments = 2
_m.harden_normals = True
_m = ob_grout_ew_002.modifiers.new('wn', 'WEIGHTED_NORMAL')
ob_corner_merlon.parent = ob_rook
ob_corner_merlon.location = (-0.4, -0.4, 1.9)
_m = ob_corner_merlon.modifiers.new('bevel', 'BEVEL')
_m.width = 0.018
_m.width_pct = 0.018
_m.segments = 2
_m.harden_normals = True
_m = ob_corner_merlon.modifiers.new('wn', 'WEIGHTED_NORMAL')
ob_corner_merlon_001.parent = ob_rook
ob_corner_merlon_001.location = (0.4, -0.4, 1.9)
_m = ob_corner_merlon_001.modifiers.new('bevel', 'BEVEL')
_m.width = 0.018
_m.width_pct = 0.018
_m.segments = 2
_m.harden_normals = True
_m = ob_corner_merlon_001.modifiers.new('wn', 'WEIGHTED_NORMAL')
ob_corner_merlon_002.parent = ob_rook
ob_corner_merlon_002.location = (-0.4, 0.4, 1.9)
_m = ob_corner_merlon_002.modifiers.new('bevel', 'BEVEL')
_m.width = 0.018
_m.width_pct = 0.018
_m.segments = 2
_m.harden_normals = True
_m = ob_corner_merlon_002.modifiers.new('wn', 'WEIGHTED_NORMAL')
ob_corner_merlon_003.parent = ob_rook
ob_corner_merlon_003.location = (0.4, 0.4, 1.9)
_m = ob_corner_merlon_003.modifiers.new('bevel', 'BEVEL')
_m.width = 0.018
_m.width_pct = 0.018
_m.segments = 2
_m.harden_normals = True
_m = ob_corner_merlon_003.modifiers.new('wn', 'WEIGHTED_NORMAL')
ob_side_merlon.parent = ob_rook
ob_side_merlon.location = (-0.4, 0.0, 1.86)
_m = ob_side_merlon.modifiers.new('bevel', 'BEVEL')
_m.width = 0.018
_m.width_pct = 0.018
_m.segments = 2
_m.harden_normals = True
_m = ob_side_merlon.modifiers.new('wn', 'WEIGHTED_NORMAL')
ob_side_merlon_001.parent = ob_rook
ob_side_merlon_001.location = (0.4, 0.0, 1.86)
_m = ob_side_merlon_001.modifiers.new('bevel', 'BEVEL')
_m.width = 0.018
_m.width_pct = 0.018
_m.segments = 2
_m.harden_normals = True
_m = ob_side_merlon_001.modifiers.new('wn', 'WEIGHTED_NORMAL')
ob_rear_merlon.parent = ob_rook
ob_rear_merlon.location = (0.0, 0.4, 1.86)
_m = ob_rear_merlon.modifiers.new('bevel', 'BEVEL')
_m.width = 0.018
_m.width_pct = 0.018
_m.segments = 2
_m.harden_normals = True
_m = ob_rear_merlon.modifiers.new('wn', 'WEIGHTED_NORMAL')
ob_gate_recess.parent = ob_rook
ob_gate_recess.location = (0.0, -0.38, 1.78)
_m = ob_gate_recess.modifiers.new('bevel', 'BEVEL')
_m.width = 0.004
_m.width_pct = 0.004
_m.segments = 2
_m.harden_normals = True
_m = ob_gate_recess.modifiers.new('wn', 'WEIGHTED_NORMAL')
ob_gate_planks.parent = ob_rook
ob_gate_planks.location = (0.0, -0.42, 1.78)
_m = ob_gate_planks.modifiers.new('bevel', 'BEVEL')
_m.width = 0.005
_m.width_pct = 0.005
_m.segments = 2
_m.harden_normals = True
_m = ob_gate_planks.modifiers.new('wn', 'WEIGHTED_NORMAL')
ob_plank_gap.parent = ob_rook
ob_plank_gap.location = (-0.2, -0.45, 1.78)
_m = ob_plank_gap.modifiers.new('bevel', 'BEVEL')
_m.width = 0.001
_m.width_pct = 0.001
_m.segments = 2
_m.harden_normals = True
_m = ob_plank_gap.modifiers.new('wn', 'WEIGHTED_NORMAL')
ob_plank_gap_001.parent = ob_rook
ob_plank_gap_001.location = (-0.1, -0.45, 1.78)
_m = ob_plank_gap_001.modifiers.new('bevel', 'BEVEL')
_m.width = 0.001
_m.width_pct = 0.001
_m.segments = 2
_m.harden_normals = True
_m = ob_plank_gap_001.modifiers.new('wn', 'WEIGHTED_NORMAL')
ob_plank_gap_002.parent = ob_rook
ob_plank_gap_002.location = (0.0, -0.45, 1.78)
_m = ob_plank_gap_002.modifiers.new('bevel', 'BEVEL')
_m.width = 0.001
_m.width_pct = 0.001
_m.segments = 2
_m.harden_normals = True
_m = ob_plank_gap_002.modifiers.new('wn', 'WEIGHTED_NORMAL')
ob_plank_gap_003.parent = ob_rook
ob_plank_gap_003.location = (0.1, -0.45, 1.78)
_m = ob_plank_gap_003.modifiers.new('bevel', 'BEVEL')
_m.width = 0.001
_m.width_pct = 0.001
_m.segments = 2
_m.harden_normals = True
_m = ob_plank_gap_003.modifiers.new('wn', 'WEIGHTED_NORMAL')
ob_plank_gap_004.parent = ob_rook
ob_plank_gap_004.location = (0.2, -0.45, 1.78)
_m = ob_plank_gap_004.modifiers.new('bevel', 'BEVEL')
_m.width = 0.001
_m.width_pct = 0.001
_m.segments = 2
_m.harden_normals = True
_m = ob_plank_gap_004.modifiers.new('wn', 'WEIGHTED_NORMAL')
ob_iron_band.parent = ob_rook
ob_iron_band.location = (0.0, -0.455, 1.615)
_m = ob_iron_band.modifiers.new('bevel', 'BEVEL')
_m.width = 0.002
_m.width_pct = 0.002
_m.segments = 2
_m.harden_normals = True
_m = ob_iron_band.modifiers.new('wn', 'WEIGHTED_NORMAL')
ob_stud.parent = ob_rook
ob_stud.location = (-0.18, -0.463, 1.615)
_m = ob_stud.modifiers.new('bevel', 'BEVEL')
_m.width = 0.004
_m.width_pct = 0.004
_m.segments = 2
_m.harden_normals = True
_m = ob_stud.modifiers.new('wn', 'WEIGHTED_NORMAL')
ob_stud_001.parent = ob_rook
ob_stud_001.location = (-0.06, -0.463, 1.615)
_m = ob_stud_001.modifiers.new('bevel', 'BEVEL')
_m.width = 0.004
_m.width_pct = 0.004
_m.segments = 2
_m.harden_normals = True
_m = ob_stud_001.modifiers.new('wn', 'WEIGHTED_NORMAL')
ob_stud_002.parent = ob_rook
ob_stud_002.location = (0.06, -0.463, 1.615)
_m = ob_stud_002.modifiers.new('bevel', 'BEVEL')
_m.width = 0.004
_m.width_pct = 0.004
_m.segments = 2
_m.harden_normals = True
_m = ob_stud_002.modifiers.new('wn', 'WEIGHTED_NORMAL')
ob_stud_003.parent = ob_rook
ob_stud_003.location = (0.18, -0.463, 1.615)
_m = ob_stud_003.modifiers.new('bevel', 'BEVEL')
_m.width = 0.004
_m.width_pct = 0.004
_m.segments = 2
_m.harden_normals = True
_m = ob_stud_003.modifiers.new('wn', 'WEIGHTED_NORMAL')
ob_iron_band_001.parent = ob_rook
ob_iron_band_001.location = (0.0, -0.455, 1.945)
_m = ob_iron_band_001.modifiers.new('bevel', 'BEVEL')
_m.width = 0.002
_m.width_pct = 0.002
_m.segments = 2
_m.harden_normals = True
_m = ob_iron_band_001.modifiers.new('wn', 'WEIGHTED_NORMAL')
ob_stud_004.parent = ob_rook
ob_stud_004.location = (-0.18, -0.463, 1.945)
_m = ob_stud_004.modifiers.new('bevel', 'BEVEL')
_m.width = 0.004
_m.width_pct = 0.004
_m.segments = 2
_m.harden_normals = True
_m = ob_stud_004.modifiers.new('wn', 'WEIGHTED_NORMAL')
ob_stud_005.parent = ob_rook
ob_stud_005.location = (-0.06, -0.463, 1.945)
_m = ob_stud_005.modifiers.new('bevel', 'BEVEL')
_m.width = 0.004
_m.width_pct = 0.004
_m.segments = 2
_m.harden_normals = True
_m = ob_stud_005.modifiers.new('wn', 'WEIGHTED_NORMAL')
ob_stud_006.parent = ob_rook
ob_stud_006.location = (0.06, -0.463, 1.945)
_m = ob_stud_006.modifiers.new('bevel', 'BEVEL')
_m.width = 0.004
_m.width_pct = 0.004
_m.segments = 2
_m.harden_normals = True
_m = ob_stud_006.modifiers.new('wn', 'WEIGHTED_NORMAL')
ob_stud_007.parent = ob_rook
ob_stud_007.location = (0.18, -0.463, 1.945)
_m = ob_stud_007.modifiers.new('bevel', 'BEVEL')
_m.width = 0.004
_m.width_pct = 0.004
_m.segments = 2
_m.harden_normals = True
_m = ob_stud_007.modifiers.new('wn', 'WEIGHTED_NORMAL')
ob_rook.location = (0.0, 0.0, 0.0)

# ---- collection membership
col_collection.objects.link(ob_sun)
col_collection.objects.link(ob_area)
col_collection.objects.link(ob_area_001)
col_collection.objects.link(ob_camera)
col_collection.objects.link(ob_plinth)
col_collection.objects.link(ob_base_cap)
col_collection.objects.link(ob_shaft)
col_collection.objects.link(ob_front_course_seam)
col_collection.objects.link(ob_right_course_seam)
col_collection.objects.link(ob_front_course_seam_001)
col_collection.objects.link(ob_right_course_seam_001)
col_collection.objects.link(ob_front_course_seam_002)
col_collection.objects.link(ob_right_course_seam_002)
col_collection.objects.link(ob_front_vert_seam)
col_collection.objects.link(ob_front_vert_seam_001)
col_collection.objects.link(ob_front_vert_seam_002)
col_collection.objects.link(ob_right_vert_seam)
col_collection.objects.link(ob_right_vert_seam_001)
col_collection.objects.link(ob_right_vert_seam_002)
col_collection.objects.link(ob_corbel_belt)
col_collection.objects.link(ob_top_slab)
col_collection.objects.link(ob_courtyard_floor)
col_collection.objects.link(ob_grout_ns)
col_collection.objects.link(ob_grout_ew)
col_collection.objects.link(ob_grout_ns_001)
col_collection.objects.link(ob_grout_ew_001)
col_collection.objects.link(ob_grout_ns_002)
col_collection.objects.link(ob_grout_ew_002)
col_collection.objects.link(ob_corner_merlon)
col_collection.objects.link(ob_corner_merlon_001)
col_collection.objects.link(ob_corner_merlon_002)
col_collection.objects.link(ob_corner_merlon_003)
col_collection.objects.link(ob_side_merlon)
col_collection.objects.link(ob_side_merlon_001)
col_collection.objects.link(ob_rear_merlon)
col_collection.objects.link(ob_gate_recess)
col_collection.objects.link(ob_gate_planks)
col_collection.objects.link(ob_plank_gap)
col_collection.objects.link(ob_plank_gap_001)
col_collection.objects.link(ob_plank_gap_002)
col_collection.objects.link(ob_plank_gap_003)
col_collection.objects.link(ob_plank_gap_004)
col_collection.objects.link(ob_iron_band)
col_collection.objects.link(ob_stud)
col_collection.objects.link(ob_stud_001)
col_collection.objects.link(ob_stud_002)
col_collection.objects.link(ob_stud_003)
col_collection.objects.link(ob_iron_band_001)
col_collection.objects.link(ob_stud_004)
col_collection.objects.link(ob_stud_005)
col_collection.objects.link(ob_stud_006)
col_collection.objects.link(ob_stud_007)
col_collection.objects.link(ob_rook)

# ---- scene / render settings (as saved in the file)
scene.camera = ob_camera
scene.frame_start = 1; scene.frame_end = 250; scene.frame_set(1)
scene.render.engine = 'BLENDER_EEVEE_NEXT'
scene.render.resolution_x = 512
scene.render.resolution_y = 512
scene.render.film_transparent = True
scene.render.bake_bias = 0.0
scene.render.bake_samples = 0
scene.cycles.samples = 110
scene.cycles.sampling_pattern = 'TABULATED_SOBOL'
scene.eevee.use_volume_custom_range = False
scene.view_settings.view_transform = 'Standard'
bpy.context.view_layer.update()
